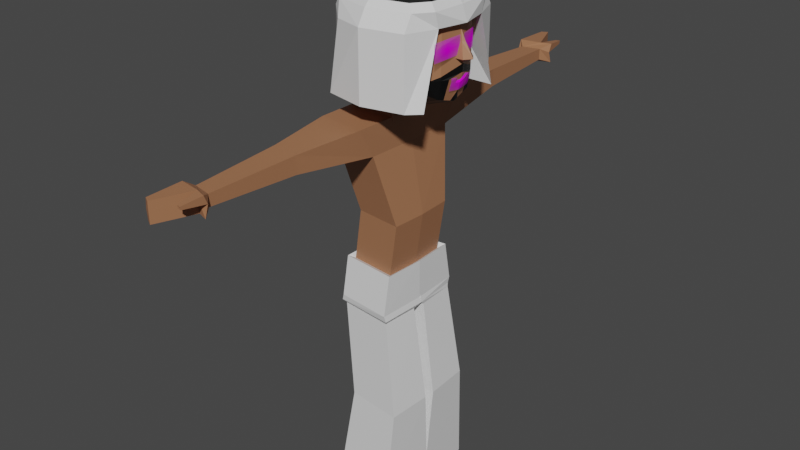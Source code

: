 # Source: man_final.blend  (saved by Blender 2.80.45; exported with 4.5.12 LTS)
import bpy
from mathutils import Matrix  # noqa: F401  (used for matrix-valued properties, if any)

bpy.ops.wm.read_factory_settings(use_empty=True)
scene = bpy.context.scene
scene.name = 'Scene'

# ---- collections
col_collection = bpy.data.collections.new('Collection'); scene.collection.children.link(col_collection)

# ---- images (referenced by path relative to the original .blend; pixels are not part of the script)
import os
ASSET_DIR = os.environ.get("B2B_ASSET_DIR", "")  # directory of the original .blend (textures are referenced by path, not embedded)
HERE = os.path.dirname(os.path.abspath(__file__))  # packed textures are extracted next to this script under _unpacked/

def load_image(name, relpath, width, height, colorspace="sRGB"):
    """Load a texture the original file referenced (path relative to the .blend, or extracted next to this script)."""
    p = next((c for c in (os.path.join(HERE, relpath), os.path.join(ASSET_DIR, relpath)) if relpath and os.path.exists(c)), "")
    if p:
        img = bpy.data.images.load(p, check_existing=True)
        img.name = name
    else:  # same state as the original file: an image datablock whose file is absent (Cycles renders it pink)
        img = bpy.data.images.new(name, width, height)
        img.source = "FILE"
        img.filepath = "//" + (relpath or name)
    img.colorspace_settings.name = colorspace
    return img
img_ojo_png = load_image('ojo.png', 'ojo.png', 1024, 1024, 'sRGB')
img_boca = load_image('boca', 'boca.png', 1024, 1024, 'sRGB')

# ---- materials (node trees are filled in below, after node groups)
mat_ojo = bpy.data.materials.new('ojo')
mat_ojo.surface_render_method = 'BLENDED'
mat_ojo.blend_method = 'BLEND'
mat_ojo.roughness = 0.25
mat_piel = bpy.data.materials.new('Piel')
mat_piel.alpha_threshold = 0.0
mat_piel.use_transparent_shadow = False
mat_piel.roughness = 0.5
mat_piel.line_color = (0.0, 0.0, 0.0, 1.0)
mat_negro = bpy.data.materials.new('Negro')
mat_negro.use_transparent_shadow = False
mat_negro.roughness = 0.25
mat_blanco = bpy.data.materials.new('Blanco')
mat_blanco.use_transparent_shadow = False
mat_blanco.roughness = 0.25
mat_boca = bpy.data.materials.new('boca')
mat_boca.surface_render_method = 'BLENDED'
mat_boca.blend_method = 'BLEND'
mat_boca.roughness = 0.25

# ---- material node trees
mat_ojo.use_nodes = True; mat_ojo.node_tree.nodes.clear()
_N = mat_ojo.node_tree.nodes; _L = mat_ojo.node_tree.links
n0 = _N.new('ShaderNodeOutputMaterial'); n0.name = 'Material Output'; n0.location = (300, 300)
n0.target = 'CYCLES'
n1 = _N.new('ShaderNodeTexImage'); n1.name = 'Image Texture'; n1.location = (-400, 60)
n1.image = img_ojo_png
n1.extension = 'CLIP'
n2 = _N.new('ShaderNodeBsdfDiffuse'); n2.name = 'Diffuse BSDF'; n2.location = (-200, 60)
n3 = _N.new('ShaderNodeBsdfTransparent'); n3.name = 'Transparent BSDF'; n3.location = (-200, 240)
n4 = _N.new('ShaderNodeMixShader'); n4.name = 'Mix Shader'; n4.location = (0, 300)
n5 = _N.new('ShaderNodeOutputMaterial'); n5.name = 'Material Output.001'; n5.location = (0, 0)
n5.target = 'EEVEE'
n6 = _N.new('ShaderNodeMixShader'); n6.name = 'Mix Shader.001'; n6.location = (0, 0)
n6.label = 'Disable Shadow'
n6.hide = True
n7 = _N.new('ShaderNodeLightPath'); n7.name = 'Light Path'; n7.location = (0, 0)
n7.hide = True
n8 = _N.new('ShaderNodeBsdfTransparent'); n8.name = 'Transparent BSDF.001'; n8.location = (0, 0)
n8.hide = True
_L.new(n1.outputs[0], n2.inputs[0])
_L.new(n1.outputs[1], n4.inputs[0])
_L.new(n3.outputs[0], n4.inputs[1])
_L.new(n2.outputs[0], n4.inputs[2])
_L.new(n4.outputs[0], n0.inputs[0])
_L.new(n4.outputs[0], n6.inputs[1])
_L.new(n6.outputs[0], n5.inputs[0])
_L.new(n7.outputs[1], n6.inputs[0])
_L.new(n8.outputs[0], n6.inputs[2])
n0.is_active_output = True
mat_piel.use_nodes = True; mat_piel.node_tree.nodes.clear()
_N = mat_piel.node_tree.nodes; _L = mat_piel.node_tree.links
n0 = _N.new('ShaderNodeOutputMaterial'); n0.name = 'Material Output'; n0.location = (300, 300)
n1 = _N.new('ShaderNodeBsdfPrincipled'); n1.name = 'Principled BSDF'; n1.location = (10, 300)
n1.distribution = 'GGX'
n1.subsurface_method = 'BURLEY'
n1.inputs[0].default_value = (0.3672, 0.1632, 0.08091, 1.0)
n1.inputs[3].default_value = 1.45
_L.new(n1.outputs[0], n0.inputs[0])
n0.is_active_output = True
mat_negro.use_nodes = True; mat_negro.node_tree.nodes.clear()
_N = mat_negro.node_tree.nodes; _L = mat_negro.node_tree.links
n0 = _N.new('ShaderNodeOutputMaterial'); n0.name = 'Material Output'; n0.location = (300, 300)
n1 = _N.new('ShaderNodeBsdfPrincipled'); n1.name = 'Principled BSDF'; n1.location = (10, 300)
n1.distribution = 'GGX'
n1.subsurface_method = 'BURLEY'
n1.inputs[0].default_value = (0.0, 0.0, 0.0, 1.0)
n1.inputs[3].default_value = 1.45
_L.new(n1.outputs[0], n0.inputs[0])
n0.is_active_output = True
mat_blanco.use_nodes = True; mat_blanco.node_tree.nodes.clear()
_N = mat_blanco.node_tree.nodes; _L = mat_blanco.node_tree.links
n0 = _N.new('ShaderNodeOutputMaterial'); n0.name = 'Material Output'; n0.location = (300, 300)
n1 = _N.new('ShaderNodeBsdfPrincipled'); n1.name = 'Principled BSDF'; n1.location = (10, 300)
n1.distribution = 'GGX'
n1.subsurface_method = 'BURLEY'
n1.inputs[3].default_value = 1.45
_L.new(n1.outputs[0], n0.inputs[0])
n0.is_active_output = True
mat_boca.use_nodes = True; mat_boca.node_tree.nodes.clear()
_N = mat_boca.node_tree.nodes; _L = mat_boca.node_tree.links
n0 = _N.new('ShaderNodeOutputMaterial'); n0.name = 'Material Output'; n0.location = (300, 300)
n0.target = 'CYCLES'
n1 = _N.new('ShaderNodeTexImage'); n1.name = 'Image Texture'; n1.location = (-400, 60)
n1.image = img_boca
n1.extension = 'CLIP'
n2 = _N.new('ShaderNodeBsdfDiffuse'); n2.name = 'Diffuse BSDF'; n2.location = (-200, 60)
n3 = _N.new('ShaderNodeBsdfTransparent'); n3.name = 'Transparent BSDF'; n3.location = (-200, 240)
n4 = _N.new('ShaderNodeMixShader'); n4.name = 'Mix Shader'; n4.location = (0, 300)
n5 = _N.new('ShaderNodeOutputMaterial'); n5.name = 'Material Output.001'; n5.location = (0, 0)
n5.target = 'EEVEE'
n6 = _N.new('ShaderNodeMixShader'); n6.name = 'Mix Shader.001'; n6.location = (0, 0)
n6.label = 'Disable Shadow'
n6.hide = True
n7 = _N.new('ShaderNodeLightPath'); n7.name = 'Light Path'; n7.location = (0, 0)
n7.hide = True
n8 = _N.new('ShaderNodeBsdfTransparent'); n8.name = 'Transparent BSDF.001'; n8.location = (0, 0)
n8.hide = True
_L.new(n1.outputs[0], n2.inputs[0])
_L.new(n1.outputs[1], n4.inputs[0])
_L.new(n3.outputs[0], n4.inputs[1])
_L.new(n2.outputs[0], n4.inputs[2])
_L.new(n4.outputs[0], n0.inputs[0])
_L.new(n4.outputs[0], n6.inputs[1])
_L.new(n6.outputs[0], n5.inputs[0])
_L.new(n7.outputs[1], n6.inputs[0])
_L.new(n8.outputs[0], n6.inputs[2])
n0.is_active_output = True

# ---- world
world_world = bpy.data.worlds.new('World'); scene.world = world_world
world_world.use_nodes = True; world_world.node_tree.nodes.clear()
_N = world_world.node_tree.nodes; _L = world_world.node_tree.links
n0 = _N.new('ShaderNodeOutputWorld'); n0.name = 'World Output'; n0.location = (300, 300)
n1 = _N.new('ShaderNodeBackground'); n1.name = 'Background'; n1.location = (10, 300)
n1.inputs[0].default_value = (0.05088, 0.05088, 0.05088, 1.0)
_L.new(n1.outputs[0], n0.inputs[0])
n0.is_active_output = True
world_world.color = (0.05088, 0.05088, 0.05088)
world_world.use_sun_shadow = False
world_world.sun_shadow_jitter_overblur = 0.0

# ---- meshes
me_man = bpy.data.meshes.new('man')
me_man.from_pydata([(-1.873, 8.327, 3.172), (-0.4395, 8.369, 3.8), (-1.873, 9.324, 3.171), (-0.3234, 9.326, 3.783), (-1.615, 8.327, 3.365), (-1.385, 8.327, 3.538), (-1.08, 8.327, 3.641), (-0.7194, 8.326, 3.762), (-0.7073, 9.327, 3.708), (-1.087, 9.327, 3.614), (-1.385, 9.327, 3.538), (-1.615, 9.325, 3.365), (-1.873, 9.127, 3.172), (-1.873, 8.927, 3.172), (-1.873, 8.727, 3.172), (-1.873, 8.527, 3.172), (-0.3743, 8.545, 3.797), (-0.3092, 8.721, 3.793), (-0.3762, 8.948, 3.8), (-0.3256, 9.127, 3.794), (-1.615, 8.527, 3.365), (-1.615, 8.727, 3.365), (-1.615, 8.927, 3.365), (-1.615, 9.125, 3.365), (-1.385, 8.527, 3.538), (-1.385, 8.727, 3.538), (-1.385, 8.927, 3.538), (-1.385, 9.127, 3.538), (-1.08, 8.527, 3.641), (-1.08, 8.727, 3.641), (-1.092, 8.914, 3.627), (-1.087, 9.127, 3.614), (-0.7173, 8.523, 3.746), (-0.7138, 8.722, 3.731), (-0.7102, 8.921, 3.716), (-0.7073, 9.127, 3.708), (1.049, 10.07, 3.476), (1.686, 10.16, 2.992), (1.686, 10.73, 2.991), (1.608, 6.523, 2.625), (1.917, 10.17, -2.01), (0.605, 4.479, 0.6341), (1.545, 10.4, -1.457), (1.397, 5.97, -2.195), (0.605, 4.479, -2.153), (1.049, 12.61, 0.6903), (0.837, 5.591, 0.5666), (1.917, 7.169, -2.019), (1.917, 8.369, -2.019), (1.917, 9.568, -2.018), (1.686, 9.135, 2.997), (1.686, 8.369, 2.997), (1.686, 7.169, 2.997), (1.049, 9.116, 3.476), (1.049, 8.369, 3.476), (1.049, 7.169, 3.476), (-0.1563, 8.346, -2.507), (1.049, 9.568, -2.308), (2.249, 11.5, 0.6917), (1.389, 5.97, 0.6196), (1.049, 8.369, -2.309), (1.049, 7.169, -2.309), (1.049, 6.145, 3.292), (1.049, 10.66, -1.615), (2.249, 7.169, 0.6894), (2.556, 8.369, 0.6917), (2.732, 9.568, 0.6917), (1.36, 4.479, -2.0), (1.049, 11.0, 3.346), (0.9551, 5.97, -2.337), (1.36, 4.479, 0.6754), (1.049, 10.18, -2.296), (2.627, 10.54, 0.6917), (1.547, 5.97, 1.883), (2.438, 10.35, 1.883), (0.9916, 5.591, 1.886), (1.049, 11.99, 1.883), (2.249, 11.13, 1.883), (2.249, 7.169, 1.883), (2.402, 8.369, 1.883), (2.49, 9.568, 1.883), (2.249, 10.77, 0.07073), (1.049, 11.4, -0.1113), (0.605, 4.479, -0.8131), (2.249, 7.169, -0.6279), (2.402, 8.369, -0.5959), (2.49, 9.568, -0.5793), (1.661, 5.97, -0.7756), (1.36, 4.479, -0.6937), (2.438, 10.35, -0.5883), (0.2879, 8.186, 3.73), (-0.003881, 8.971, 3.736), (-0.02178, 8.971, 3.888), (0.2654, 8.186, 4.187), (1.686, 7.439, 2.997), (2.448, 8.989, 1.883), (2.143, 8.369, 2.287), (1.553, 7.169, 3.097), (1.049, 7.369, 3.476), (0.6451, 7.169, 3.681), (0.6109, 6.017, 3.327), (0.133, 5.878, 3.366), (-1.349, 10.07, 3.476), (-1.985, 10.16, 2.992), (-1.985, 10.73, 2.991), (-1.908, 6.523, 2.625), (-2.216, 10.17, -2.01), (-0.9049, 4.479, 0.6341), (-1.845, 10.4, -1.457), (-1.697, 5.97, -2.195), (-0.1499, 5.97, -2.526), (-0.1499, 11.16, 3.58), (-0.1499, 10.92, -1.739), (-0.1499, 5.795, 3.389), (-0.9049, 4.479, -2.153), (-1.349, 12.61, 0.6903), (-1.137, 5.591, 0.5666), (-2.216, 7.169, -2.019), (-2.216, 8.369, -2.019), (-2.216, 9.568, -2.018), (-1.985, 9.135, 2.997), (-1.985, 8.369, 2.997), (-1.985, 7.169, 2.997), (-1.349, 9.116, 3.476), (-1.349, 8.369, 3.476), (-1.349, 7.169, 3.476), (-0.1499, 8.971, 4.017), (-0.1499, 8.186, 4.495), (-0.1499, 7.169, 3.825), (-0.1499, 9.616, -2.526), (-0.1435, 8.346, -2.507), (-0.1499, 7.169, -2.526), (-1.349, 9.568, -2.308), (-2.548, 11.5, 0.6917), (-1.689, 5.97, 0.6196), (-1.349, 8.369, -2.309), (-0.1499, 5.242, 0.5361), (-0.1499, 12.91, 0.6899), (-1.349, 7.169, -2.309), (-1.349, 6.145, 3.292), (-1.349, 10.66, -1.615), (-2.548, 7.169, 0.6894), (-2.856, 8.369, 0.6917), (-3.032, 9.568, 0.6917), (-0.1499, 4.479, -2.214), (-1.66, 4.479, -2.0), (-1.349, 11.0, 3.346), (-1.255, 5.97, -2.337), (-0.1499, 4.479, 0.6142), (-1.66, 4.479, 0.6754), (-0.1499, 9.571, 3.727), (-0.1499, 10.5, -2.526), (-1.349, 10.18, -2.296), (-2.927, 10.54, 0.6917), (-1.846, 5.97, 1.883), (-2.738, 10.35, 1.883), (-0.1499, 12.34, 1.883), (-1.291, 5.591, 1.886), (-1.349, 11.99, 1.883), (-2.548, 11.13, 1.883), (-0.1499, 5.242, 1.89), (-2.548, 7.169, 1.883), (-2.702, 8.369, 1.883), (-2.79, 9.568, 1.883), (-2.548, 10.77, 0.07073), (-1.349, 11.4, -0.1113), (-0.9049, 4.479, -0.8131), (-2.548, 7.169, -0.6279), (-2.702, 8.369, -0.5959), (-2.79, 9.568, -0.5793), (-1.96, 5.97, -0.7756), (-0.1499, 11.98, -0.1378), (-0.1499, 4.479, -0.8614), (-1.66, 4.479, -0.6937), (-2.738, 10.35, -0.5883), (-0.1499, 7.91, 3.876), (-0.5877, 8.186, 3.73), (-0.296, 8.971, 3.736), (-0.2781, 8.971, 3.888), (-0.5653, 8.186, 4.187), (-1.985, 7.439, 2.997), (-2.748, 8.989, 1.883), (-2.443, 8.369, 2.287), (-1.853, 7.169, 3.097), (-0.1499, 7.843, 3.876), (-1.349, 7.369, 3.476), (-0.1499, 7.406, 3.876), (-0.9449, 7.169, 3.681), (-0.9107, 6.017, 3.327), (-0.1499, 6.429, 3.613), (-0.4328, 5.878, 3.366), (3.333, 9.957, -1.102), (2.004, 12.28, -0.5933), (3.333, 9.957, 3.055), (1.915, 12.25, 2.281), (2.284, 11.69, -1.147), (2.284, 11.69, 2.763), (1.632, 9.957, -2.802), (1.13, 12.28, 2.795), (1.13, 12.28, -1.267), (1.642, 9.957, 3.739), (1.231, 11.69, -1.709), (1.231, 11.69, 3.079), (3.855, 9.957, 0.6562), (2.577, 12.28, 0.6562), (2.742, 11.69, 0.6574), (1.13, 13.16, 0.6562), (2.685, 9.957, 0.6562), (1.632, 5.991, -2.802), (3.333, 5.991, -1.742), (3.855, 5.991, 0.6562), (3.333, 5.991, 3.055), (2.685, 5.991, 3.739), (2.685, 5.991, 0.6562), (2.831, 10.82, 3.055), (2.831, 10.82, -1.442), (1.908, 10.82, 3.739), (1.381, 10.82, -2.612), (3.353, 10.82, 0.6562), (2.555, 11.2, -1.102), (2.555, 11.2, 2.69), (1.671, 11.2, 3.331), (1.42, 11.2, -1.896), (2.997, 11.2, 0.6588), (-3.472, 9.957, -1.102), (-2.142, 12.28, -0.5933), (-3.472, 9.957, 3.055), (-2.053, 12.25, 2.281), (-0.06904, 9.957, -3.324), (-0.06904, 12.28, -1.742), (-0.06904, 9.957, 4.14), (-0.06904, 12.28, 3.055), (-2.422, 11.69, -1.147), (-2.422, 11.69, 2.763), (-0.06904, 11.69, 3.174), (-0.06904, 11.69, -2.039), (-1.77, 9.957, -2.802), (-1.268, 12.28, 2.795), (-1.268, 12.28, -1.267), (-1.781, 9.957, 3.739), (-1.369, 11.69, -1.709), (-1.369, 11.69, 3.079), (-3.993, 9.957, 0.6562), (-2.715, 12.28, 0.6562), (-0.06904, 13.52, 0.6562), (-0.06904, 9.957, 0.6562), (-2.88, 11.69, 0.6574), (-1.268, 13.16, 0.6562), (-2.823, 9.957, 0.6562), (-1.77, 5.991, -2.802), (-3.472, 5.991, -1.742), (-3.993, 5.991, 0.6562), (-3.472, 5.991, 3.055), (-0.06904, 5.991, 0.6562), (-0.06904, 5.991, -3.324), (-2.823, 5.991, 3.739), (-2.823, 5.991, 0.6562), (-2.97, 10.82, 3.055), (-0.06904, 10.82, 3.829), (-0.06904, 10.82, -2.873), (-2.97, 10.82, -1.442), (-2.046, 10.82, 3.739), (-1.519, 10.82, -2.612), (-3.491, 10.82, 0.6562), (-2.693, 11.2, -1.102), (-2.693, 11.2, 2.69), (-0.06904, 11.2, 3.542), (-0.06904, 11.2, -2.508), (-1.809, 11.2, 3.331), (-1.558, 11.2, -1.896), (-3.135, 11.2, 0.6588), (2.011, 8.325, 3.794), (-0.003666, 8.325, 3.794), (2.011, 9.325, 3.794), (-0.003666, 9.325, 3.794), (1.608, 8.325, 3.794), (1.205, 8.325, 3.794), (0.8023, 8.325, 3.794), (0.3993, 8.325, 3.794), (0.3993, 9.325, 3.794), (0.8023, 9.325, 3.794), (1.205, 9.325, 3.794), (1.608, 9.325, 3.794), (2.011, 9.125, 3.794), (2.011, 8.925, 3.794), (2.011, 8.725, 3.794), (2.011, 8.525, 3.794), (-0.003666, 8.525, 3.794), (-0.003666, 8.725, 3.794), (-0.003666, 8.925, 3.794), (-0.003666, 9.125, 3.794), (1.608, 8.525, 3.794), (1.608, 8.725, 3.794), (1.608, 8.925, 3.794), (1.608, 9.125, 3.794), (1.205, 8.525, 3.794), (1.205, 8.725, 3.794), (1.205, 8.925, 3.794), (1.205, 9.125, 3.794), (0.8023, 8.525, 3.794), (0.8023, 8.725, 3.794), (0.8023, 8.925, 3.794), (0.8023, 9.125, 3.794), (0.3993, 8.525, 3.794), (0.3993, 8.725, 3.794), (0.3993, 8.925, 3.794), (0.3993, 9.125, 3.794), (0.5588, 6.516, 3.595), (-0.9452, 6.521, 3.581), (0.5931, 7.249, 3.774), (-0.9755, 7.229, 3.75), (0.2539, 6.501, 3.645), (-0.06005, 6.481, 3.704), (-0.3384, 6.491, 3.678), (-0.6442, 6.506, 3.628), (-0.6826, 7.228, 3.841), (-0.344, 7.256, 3.709), (-0.04742, 7.253, 3.725), (0.2912, 7.224, 3.857), (0.59, 7.087, 3.768), (0.5822, 6.945, 3.725), (0.5744, 6.802, 3.681), (0.5666, 6.659, 3.638), (-0.9513, 6.664, 3.624), (-0.9581, 6.806, 3.667), (-0.9664, 6.949, 3.71), (-0.9777, 7.092, 3.752), (0.2608, 6.643, 3.688), (0.2686, 6.786, 3.732), (0.2764, 6.929, 3.775), (0.2842, 7.072, 3.818), (-0.04802, 6.626, 3.742), (-0.03743, 6.771, 3.781), (-0.02984, 6.913, 3.825), (-0.05411, 7.112, 3.688), (-0.3463, 6.633, 3.722), (-0.3542, 6.776, 3.766), (-0.362, 6.918, 3.809), (-0.3699, 7.06, 3.853), (-0.6521, 6.649, 3.672), (-0.66, 6.791, 3.716), (-0.6678, 6.934, 3.759), (-0.6757, 7.076, 3.803), (1.588, -1.138, -1.402), (3.504, 4.684, -2.179), (-0.1665, 2.95, -2.179), (-0.1665, 2.95, 0.6956), (1.909, -1.138, 1.367), (3.825, 4.684, 0.5898), (2.801, 2.95, 0.5898), (2.48, 2.95, -2.179), (-0.1665, -1.138, -1.402), (-0.1665, -1.138, 1.473), (7.473, 3.566, -1.522), (7.516, 4.582, -1.522), (7.787, 3.566, 0.1339), (7.83, 4.582, 0.1339), (12.76, 3.744, -1.236), (12.76, 4.404, -1.236), (13.0, 3.744, -0.1516), (13.0, 4.404, -0.1516), (-0.1665, -4.231, -1.862), (1.561, -4.231, -1.862), (1.881, -4.231, 0.9075), (-0.1665, -4.231, 1.013), (0.2124, -6.93, -2.078), (2.14, -6.93, -2.078), (2.51, -6.93, 1.116), (0.2339, -6.93, 1.238), (0.177, -12.62, -1.36), (2.467, -12.62, -1.36), (2.851, -12.62, 1.954), (0.177, -12.62, 2.081), (-0.3066, -18.98, -2.214), (2.98, -18.98, -2.214), (3.439, -18.98, 1.746), (-0.3066, -18.98, 1.898), (2.665, -6.714, 1.249), (-0.2436, -6.714, 1.369), (-0.2436, -6.714, -2.241), (2.303, -6.714, -2.241), (2.801, 2.95, 0.5898), (2.48, 2.95, -2.179), (-1.921, -1.138, -1.402), (-3.837, 4.684, -2.179), (13.59, 4.651, 0.2558), (12.97, 4.133, -1.643), (-2.242, -1.138, 1.367), (-4.158, 4.684, 0.5898), (-3.134, 2.95, 0.5898), (-2.813, 2.95, -2.179), (13.59, 3.497, 0.2558), (-0.1665, 4.684, -2.179), (13.39, 4.167, 0.2558), (-0.1665, 4.684, 0.6956), (-7.806, 3.566, -1.522), (-7.849, 4.582, -1.522), (-8.12, 3.566, 0.1339), (-8.163, 4.582, 0.1339), (-13.11, 3.744, -1.239), (-13.11, 4.403, -1.239), (-13.36, 3.744, -0.1544), (-13.36, 4.403, -0.1544), (13.17, 4.651, -1.643), (-1.893, -4.231, -1.862), (-2.214, -4.231, 0.9075), (13.37, 4.149, -0.3809), (-0.4977, -6.93, -2.151), (-2.512, -6.93, -2.151), (-2.899, -6.93, 1.186), (-0.5202, -6.93, 1.313), (-0.476, -12.62, -1.406), (-2.829, -12.62, -1.406), (-3.223, -12.62, 1.998), (-0.476, -12.62, 2.128), (-0.04707, -18.98, -2.191), (-3.295, -18.98, -2.191), (-3.748, -18.98, 1.724), (-0.04707, -18.98, 1.873), (-2.952, -6.714, 1.156), (13.37, 3.497, -0.3853), (13.17, 3.497, -1.643), (-2.611, -6.714, -2.145), (-3.134, 2.95, 0.5898), (-2.813, 2.95, -2.179), (13.37, 4.651, -0.3775), (14.8, 4.501, 0.06251), (14.72, 4.312, 0.06251), (14.71, 4.305, -0.1866), (14.71, 4.501, -0.1853), (15.25, 3.46, -1.614), (15.29, 4.097, -1.614), (15.45, 4.113, -1.258), (15.45, 4.615, -1.257), (15.25, 4.615, -1.614), (15.44, 3.46, -1.259), (-0.1665, -4.042, -2.135), (2.28, -4.042, 1.174), (1.897, -4.042, -2.135), (-14.01, 4.65, 0.2502), (-13.34, 4.132, -1.649), (-14.01, 3.496, 0.2502), (-13.79, 4.166, 0.2502), (-13.56, 4.65, -1.649), (-13.78, 4.148, -0.3865), (-13.77, 3.496, -0.3909), (-13.56, 3.496, -1.649), (-13.78, 4.65, -0.3831), (-15.28, 4.5, 0.05696), (-15.2, 4.31, 0.05696), (-15.19, 4.304, -0.1922), (-15.19, 4.5, -0.1909), (-15.76, 3.459, -1.619), (-15.8, 4.096, -1.619), (-15.97, 4.112, -1.263), (-15.97, 4.614, -1.262), (-15.76, 4.614, -1.619), (-15.97, 3.459, -1.265), (-0.1665, -4.042, 1.3), (-0.1665, -6.357, 1.3), (2.337, -6.357, -2.135), (2.72, -6.357, 1.174), (-0.1665, -6.357, -2.135), (-2.23, -4.042, -2.135), (-2.613, -4.042, 1.174), (-2.67, -6.357, -2.135), (-3.053, -6.357, 1.174)], [(229, 201), (195, 199), (192, 205), (196, 204), (194, 202), (234, 198), (229, 240), (232, 238), (225, 246), (233, 243), (227, 241), (234, 237), (381, 382), (423, 424)], [(35, 19, 3, 8), (12, 23, 11, 2), (23, 27, 10, 11), (27, 31, 9, 10), (31, 35, 8, 9), (6, 7, 32, 28), (28, 32, 33, 29), (29, 33, 34, 30), (30, 34, 35, 31), (5, 6, 28, 24), (24, 28, 29, 25), (25, 29, 30, 26), (26, 30, 31, 27), (4, 5, 24, 20), (20, 24, 25, 21), (21, 25, 26, 22), (22, 26, 27, 23), (0, 4, 20, 15), (15, 20, 21, 14), (14, 21, 22, 13), (13, 22, 23, 12), (7, 1, 16, 32), (32, 16, 17, 33), (33, 17, 18, 34), (34, 18, 19, 35), (82, 63, 42, 81), (89, 81, 42, 40), (75, 62, 39, 73), (36, 68, 38, 37), (86, 89, 40, 49), (71, 63, 112, 151), (53, 36, 37, 50), (69, 61, 131, 110), (61, 60, 56, 131), (60, 57, 129, 56), (57, 71, 151, 129), (126, 150, 92), (49, 40, 71, 57), (80, 74, 72, 66), (171, 112, 63, 82), (160, 113, 101, 100, 62, 75), (62, 97, 52, 39), (55, 98, 97), (54, 53, 50, 51), (150, 111, 68, 36), (40, 42, 63, 71), (43, 47, 61, 69), (87, 84, 47, 43), (84, 85, 48, 47), (85, 86, 49, 48), (79, 95, 66, 65), (78, 79, 65, 64), (73, 78, 64, 59), (47, 48, 60, 61), (48, 49, 57, 60), (113, 189, 101), (128, 186, 99), (87, 43, 67, 88), (127, 126, 92, 93), (156, 137, 45, 76), (74, 77, 58, 72), (76, 45, 58, 77), (172, 148, 41, 83), (83, 41, 70, 88), (136, 46, 41, 148), (43, 69, 44, 67), (46, 59, 70, 41), (69, 110, 144, 44), (68, 76, 77, 38), (37, 38, 77, 74), (111, 156, 76, 68), (39, 52, 78, 73), (52, 94, 96, 79, 78), (51, 50, 80, 95, 96), (136, 160, 75, 46), (50, 37, 74, 80), (46, 75, 73, 59), (44, 83, 88, 67), (144, 172, 83, 44), (59, 87, 88, 70), (65, 66, 86, 85), (64, 65, 85, 84), (59, 64, 84, 87), (137, 171, 82, 45), (66, 72, 89, 86), (72, 58, 81, 89), (45, 82, 81, 58), (90, 175, 93), (91, 150, 36, 53), (90, 91, 53, 54), (92, 150, 91), (93, 175, 127), (93, 92, 91, 90), (96, 95, 79), (66, 95, 80), (97, 62, 55), (96, 94, 51), (97, 94, 52), (98, 184, 175, 90, 54), (97, 98, 54, 51, 94), (99, 186, 184, 98, 55), (100, 99, 55, 62), (189, 128, 99, 100, 101), (165, 164, 108, 140), (174, 106, 108, 164), (157, 154, 105, 139), (102, 103, 104, 146), (169, 119, 106, 174), (152, 151, 112, 140), (123, 120, 103, 102), (147, 110, 131, 138), (138, 131, 130, 135), (135, 130, 129, 132), (132, 129, 151, 152), (126, 178, 150), (119, 132, 152, 106), (163, 143, 153, 155), (171, 165, 140, 112), (160, 157, 139, 188, 190, 113), (139, 105, 122, 183), (125, 183, 185), (124, 121, 120, 123), (150, 102, 146, 111), (106, 152, 140, 108), (109, 147, 138, 117), (170, 109, 117, 167), (167, 117, 118, 168), (168, 118, 119, 169), (162, 142, 143, 181), (161, 141, 142, 162), (154, 134, 141, 161), (117, 138, 135, 118), (118, 135, 132, 119), (113, 190, 189), (128, 187, 186), (170, 173, 145, 109), (127, 179, 178, 126), (156, 158, 115, 137), (155, 153, 133, 159), (158, 159, 133, 115), (172, 166, 107, 148), (166, 173, 149, 107), (136, 148, 107, 116), (109, 145, 114, 147), (116, 107, 149, 134), (147, 114, 144, 110), (146, 104, 159, 158), (103, 155, 159, 104), (111, 146, 158, 156), (105, 154, 161, 122), (122, 161, 162, 182, 180), (121, 182, 181, 163, 120), (136, 116, 157, 160), (120, 163, 155, 103), (116, 134, 154, 157), (114, 145, 173, 166), (144, 114, 166, 172), (134, 149, 173, 170), (142, 168, 169, 143), (141, 167, 168, 142), (134, 170, 167, 141), (137, 115, 165, 171), (143, 169, 174, 153), (153, 174, 164, 133), (115, 133, 164, 165), (176, 179, 175), (177, 123, 102, 150), (176, 124, 123, 177), (178, 177, 150), (179, 127, 175), (179, 176, 177, 178), (182, 162, 181), (143, 163, 181), (183, 125, 139), (182, 121, 180), (183, 122, 180), (185, 124, 176, 175, 184), (183, 180, 121, 124, 185), (187, 125, 185, 184, 186), (188, 139, 125, 187), (189, 190, 188, 187, 128), (202, 198, 194, 196), (205, 204, 192, 195), (203, 191, 209, 210), (206, 199, 192, 204), (201, 199, 229, 235), (222, 201, 235, 267), (223, 205, 195, 219), (221, 202, 196, 220), (266, 234, 202, 221), (219, 195, 201, 222), (195, 192, 199, 201), (244, 229, 199, 206), (245, 230, 200, 207), (234, 231, 198, 202), (191, 197, 208, 209), (231, 244, 206, 198), (220, 196, 205, 223), (198, 206, 204, 194), (200, 193, 211, 212), (196, 194, 204, 205), (213, 212, 211, 210), (254, 253, 213, 208), (208, 213, 210, 209), (245, 207, 213, 253), (197, 228, 254, 208), (207, 200, 212, 213), (193, 203, 210, 211), (193, 214, 218, 203), (191, 215, 217, 197), (230, 258, 216, 200), (200, 216, 214, 193), (203, 218, 215, 191), (197, 217, 259, 228), (214, 220, 223, 218), (215, 219, 222, 217), (258, 266, 221, 216), (216, 221, 220, 214), (218, 223, 219, 215), (217, 222, 267, 259), (241, 233, 227, 237), (246, 232, 225, 243), (242, 251, 250, 224), (247, 243, 225, 238), (240, 235, 229, 238), (269, 267, 235, 240), (270, 264, 232, 246), (268, 265, 233, 241), (266, 268, 241, 234), (264, 269, 240, 232), (232, 240, 238, 225), (244, 247, 238, 229), (245, 248, 239, 230), (234, 241, 237, 231), (224, 250, 249, 236), (231, 237, 247, 244), (265, 270, 246, 233), (237, 227, 243, 247), (239, 255, 252, 226), (233, 246, 243, 227), (256, 251, 252, 255), (254, 249, 256, 253), (249, 250, 251, 256), (228, 254, 253, 245), (245, 253, 256, 248), (236, 249, 254, 228), (248, 256, 255, 239), (226, 252, 251, 242), (226, 242, 263, 257), (224, 236, 262, 260), (230, 239, 261, 258), (239, 226, 257, 261), (242, 224, 260, 263), (236, 228, 259, 262), (257, 263, 270, 265), (260, 262, 269, 264), (258, 261, 268, 266), (261, 257, 265, 268), (263, 260, 264, 270), (262, 259, 267, 269), (306, 290, 274, 279), (283, 294, 282, 273), (294, 298, 281, 282), (298, 302, 280, 281), (302, 306, 279, 280), (277, 278, 303, 299), (299, 303, 304, 300), (300, 304, 305, 301), (301, 305, 306, 302), (276, 277, 299, 295), (295, 299, 300, 296), (296, 300, 301, 297), (297, 301, 302, 298), (275, 276, 295, 291), (291, 295, 296, 292), (292, 296, 297, 293), (293, 297, 298, 294), (271, 275, 291, 286), (286, 291, 292, 285), (285, 292, 293, 284), (284, 293, 294, 283), (278, 272, 287, 303), (303, 287, 288, 304), (304, 288, 289, 305), (305, 289, 290, 306), (342, 326, 310, 315), (319, 330, 318, 309), (330, 334, 317, 318), (334, 338, 316, 317), (338, 342, 315, 316), (313, 314, 339, 335), (335, 339, 340, 336), (336, 340, 341, 337), (337, 341, 342, 338), (312, 313, 335, 331), (331, 335, 336, 332), (332, 336, 337, 333), (333, 337, 338, 334), (311, 312, 331, 327), (327, 331, 332, 328), (328, 332, 333, 329), (329, 333, 334, 330), (307, 311, 327, 322), (322, 327, 328, 321), (321, 328, 329, 320), (320, 329, 330, 319), (314, 308, 323, 339), (339, 323, 324, 340), (340, 324, 325, 341), (341, 325, 326, 342), (346, 394, 348, 349), (349, 348, 356, 355), (352, 347, 363, 364), (394, 392, 344, 348), (352, 346, 349, 347), (347, 349, 350, 343), (343, 350, 345, 351), (350, 344, 392, 345), (355, 356, 360, 359), (350, 349, 355, 353), (344, 350, 353, 354), (348, 344, 354, 356), (360, 358, 403, 425, 385), (353, 355, 359, 357), (356, 354, 358, 360), (354, 353, 357, 358), (378, 377, 367, 368), (343, 351, 361, 362), (347, 343, 362, 363), (351, 352, 364, 361), (365, 368, 372, 369), (380, 379, 365, 366), (379, 378, 368, 365), (377, 380, 366, 367), (372, 371, 375, 376), (367, 366, 370, 371), (368, 367, 371, 372), (366, 365, 369, 370), (373, 376, 375, 374), (370, 369, 373, 374), (369, 372, 376, 373), (371, 370, 374, 375), (380, 377, 461, 460), (361, 364, 378, 379), (405, 364, 458, 464), (377, 378, 459, 461), (346, 389, 388, 394), (389, 397, 398, 388), (352, 364, 405, 387), (394, 388, 384, 392), (352, 387, 389, 346), (387, 383, 390, 389), (383, 351, 345, 390), (390, 345, 392, 384), (397, 401, 402, 398), (390, 395, 397, 389), (384, 396, 395, 390), (388, 398, 396, 384), (401, 399, 400, 402), (395, 399, 401, 397), (398, 402, 400, 396), (396, 400, 399, 395), (378, 410, 409, 419), (383, 404, 361, 351), (387, 405, 404, 383), (358, 357, 421, 386, 403), (407, 411, 414, 410), (422, 408, 407, 379), (379, 407, 410, 378), (419, 409, 408, 422), (414, 418, 417, 413), (409, 413, 412, 408), (410, 414, 413, 409), (408, 412, 411, 407), (415, 416, 417, 418), (412, 416, 415, 411), (411, 415, 418, 414), (413, 417, 416, 412), (404, 405, 464, 463), (391, 393, 406, 420), (363, 362, 438, 437), (379, 380, 460, 462), (359, 360, 385, 393, 391), (357, 359, 391, 420, 421), (429, 428, 427, 426), (421, 420, 435, 430), (406, 393, 427, 428), (406, 425, 433, 432), (385, 425, 429, 426), (425, 406, 428, 429), (393, 385, 426, 427), (431, 432, 433, 434), (435, 432, 431, 430), (386, 421, 430, 431), (425, 403, 434, 433), (420, 406, 432, 435), (403, 386, 431, 434), (402, 400, 443, 447, 439), (400, 399, 446, 440, 443), (441, 442, 444, 445), (401, 402, 439, 442, 441), (399, 401, 441, 445, 446), (451, 450, 449, 448), (446, 445, 457, 452), (444, 442, 449, 450), (444, 447, 455, 454), (439, 447, 451, 448), (447, 444, 450, 451), (442, 439, 448, 449), (453, 454, 455, 456), (457, 454, 453, 452), (440, 446, 452, 453), (447, 443, 456, 455), (445, 444, 454, 457), (443, 440, 453, 456), (437, 438, 460, 461), (438, 436, 462, 460), (458, 437, 461, 459), (464, 466, 465, 463), (463, 465, 462, 436), (458, 459, 466, 464), (364, 363, 437, 458), (419, 422, 465, 466), (361, 404, 463, 436), (378, 419, 466, 459), (362, 361, 436, 438), (422, 379, 462, 465)])
me_man.polygons.foreach_set('material_index', [0, 0, 0, 0, 0, 0, 0, 0, 0, 0, 0, 0, 0, 0, 0, 0, 0, 0, 0, 0, 0, 0, 0, 0, 0, 1, 1, 2, 1, 1, 1, 1, 1, 1, 1, 1, 1, 1, 1, 1, 2, 2, 2, 1, 1, 1, 1, 1, 1, 1, 2, 2, 2, 1, 1, 2, 1, 1, 1, 1, 1, 1, 1, 1, 1, 1, 1, 1, 1, 1, 1, 2, 2, 1, 2, 1, 2, 1, 1, 1, 1, 1, 1, 1, 1, 1, 1, 1, 1, 1, 1, 1, 1, 2, 1, 2, 1, 2, 1, 1, 2, 2, 1, 1, 1, 2, 1, 1, 1, 1, 1, 1, 1, 1, 1, 1, 1, 1, 2, 2, 2, 1, 1, 1, 1, 1, 1, 1, 2, 2, 2, 1, 1, 2, 1, 1, 1, 1, 1, 1, 1, 1, 1, 1, 1, 1, 1, 1, 1, 2, 2, 1, 2, 1, 2, 1, 1, 1, 1, 1, 1, 1, 1, 1, 1, 1, 1, 1, 1, 1, 1, 2, 1, 2, 1, 2, 1, 1, 2, 2, 1, 3, 3, 3, 3, 3, 2, 2, 2, 2, 2, 3, 3, 3, 3, 3, 3, 2, 3, 3, 3, 3, 3, 3, 3, 3, 3, 3, 3, 3, 3, 3, 3, 3, 3, 3, 3, 3, 3, 3, 3, 3, 3, 3, 3, 2, 2, 2, 2, 2, 3, 3, 3, 3, 3, 3, 2, 3, 3, 3, 3, 3, 3, 3, 3, 3, 3, 3, 3, 3, 3, 3, 3, 3, 3, 3, 3, 3, 3, 3, 0, 0, 0, 0, 0, 0, 0, 0, 0, 0, 0, 0, 0, 0, 0, 0, 0, 0, 0, 0, 0, 0, 0, 0, 0, 4, 4, 4, 4, 4, 4, 4, 4, 4, 4, 4, 4, 4, 4, 4, 4, 4, 4, 4, 4, 4, 4, 4, 4, 4, 1, 1, 1, 1, 1, 1, 1, 1, 1, 1, 1, 1, 1, 1, 1, 1, 3, 1, 1, 3, 3, 3, 3, 3, 3, 3, 3, 3, 3, 3, 3, 3, 3, 3, 3, 3, 1, 1, 1, 1, 1, 1, 1, 1, 1, 1, 1, 1, 1, 1, 1, 1, 3, 1, 1, 1, 3, 3, 3, 3, 3, 3, 3, 3, 3, 3, 3, 3, 3, 1, 3, 3, 1, 1, 1, 1, 1, 1, 1, 1, 1, 1, 1, 1, 1, 1, 1, 1, 1, 1, 1, 1, 1, 1, 1, 1, 1, 1, 1, 1, 1, 1, 1, 1, 1, 3, 3, 3, 3, 3, 3, 3, 3, 3, 3, 3, 3])
_uv = me_man.uv_layers.new(name='UVMap')
_uv.uv.foreach_set('vector', [0.8, 0.8, 1.0, 0.8, 1.0, 1.0, 0.8, 1.0, 0.0, 0.8, 0.2, 0.8, 0.2, 1.0, 0.0, 1.0, 0.2, 0.8, 0.4, 0.8, 0.4, 1.0, 0.2, 1.0, 0.4, 0.8, 0.6, 0.8, 0.6, 1.0, 0.4, 1.0, 0.6, 0.8, 0.8, 0.8, 0.8, 1.0, 0.6, 1.0, 0.6, 0.0, 0.8, 0.0, 0.8, 0.2, 0.6, 0.2, 0.6, 0.2, 0.8, 0.2, 0.8, 0.4, 0.6, 0.4, 0.6, 0.4, 0.8, 0.4, 0.8, 0.6, 0.6, 0.6, 0.6, 0.6, 0.8, 0.6, 0.8, 0.8, 0.6, 0.8, 0.4, 0.0, 0.6, 0.0, 0.6, 0.2, 0.4, 0.2, 0.4, 0.2, 0.6, 0.2, 0.6, 0.4, 0.4, 0.4, 0.4, 0.4, 0.6, 0.4, 0.6, 0.6, 0.4, 0.6, 0.4, 0.6, 0.6, 0.6, 0.6, 0.8, 0.4, 0.8, 0.2, 0.0, 0.4, 0.0, 0.4, 0.2, 0.2, 0.2, 0.2, 0.2, 0.4, 0.2, 0.4, 0.4, 0.2, 0.4, 0.2, 0.4, 0.4, 0.4, 0.4, 0.6, 0.2, 0.6, 0.2, 0.6, 0.4, 0.6, 0.4, 0.8, 0.2, 0.8, 0.0, 0.0, 0.2, 0.0, 0.2, 0.2, 0.0, 0.2, 0.0, 0.2, 0.2, 0.2, 0.2, 0.4, 0.0, 0.4, 0.0, 0.4, 0.2, 0.4, 0.2, 0.6, 0.0, 0.6, 0.0, 0.6, 0.2, 0.6, 0.2, 0.8, 0.0, 0.8, 0.8, 0.0, 1.0, 0.0, 1.0, 0.2, 0.8, 0.2, 0.8, 0.2, 1.0, 0.2, 1.0, 0.4, 0.8, 0.4, 0.8, 0.4, 1.0, 0.4, 1.0, 0.6, 0.8, 0.6, 0.8, 0.6, 1.0, 0.6, 1.0, 0.8, 0.8, 0.8, 0.5621, 0.1875, 0.625, 0.1875, 0.625, 0.25, 0.5621, 0.25, 0.5938, 0.4371, 0.625, 0.4371, 0.625, 0.5, 0.5938, 0.5, 0.5629, 0.9375, 0.625, 0.9375, 0.625, 1.0, 0.5629, 1.0, 0.3438, 0.6875, 0.375, 0.6875, 0.375, 0.75, 0.3438, 0.75, 0.5625, 0.4371, 0.5938, 0.4371, 0.5938, 0.5, 0.5625, 0.5, 0.5938, 0.5625, 0.625, 0.5625, 0.625, 0.625, 0.5938, 0.625, 0.3125, 0.6875, 0.3438, 0.6875, 0.3438, 0.75, 0.3125, 0.75, 0.375, 0.5625, 0.4375, 0.5625, 0.4375, 0.625, 0.375, 0.625, 0.4375, 0.5625, 0.5, 0.5625, 0.5, 0.625, 0.4375, 0.625, 0.5, 0.5625, 0.5625, 0.5625, 0.5625, 0.625, 0.5, 0.625, 0.5625, 0.5625, 0.5938, 0.5625, 0.5938, 0.625, 0.5625, 0.625, 0.3125, 0.625, 0.3438, 0.625, 0.3125, 0.6293, 0.5625, 0.5, 0.5938, 0.5, 0.5938, 0.5625, 0.5625, 0.5625, 0.5625, 0.3121, 0.5938, 0.3121, 0.5938, 0.3742, 0.5625, 0.3742, 0.5621, 0.125, 0.625, 0.125, 0.625, 0.1875, 0.5621, 0.1875, 0.5629, 0.875, 0.625, 0.875, 0.625, 0.8897, 0.625, 0.9147, 0.625, 0.9375, 0.5629, 0.9375, 0.125, 0.6875, 0.1875, 0.737, 0.1875, 0.75, 0.125, 0.75, 0.1875, 0.6875, 0.1979, 0.6875, 0.1875, 0.737, 0.25, 0.6875, 0.3125, 0.6875, 0.3125, 0.75, 0.25, 0.75, 0.3438, 0.625, 0.375, 0.625, 0.375, 0.6875, 0.3438, 0.6875, 0.5938, 0.5, 0.625, 0.5, 0.625, 0.5625, 0.5938, 0.5625, 0.375, 0.5, 0.4375, 0.5, 0.4375, 0.5625, 0.375, 0.5625, 0.375, 0.4371, 0.4375, 0.4371, 0.4375, 0.5, 0.375, 0.5, 0.4375, 0.4371, 0.5, 0.4371, 0.5, 0.5, 0.4375, 0.5, 0.5, 0.4371, 0.5625, 0.4371, 0.5625, 0.5, 0.5, 0.5, 0.5, 0.3121, 0.5323, 0.3121, 0.5625, 0.3742, 0.5, 0.3742, 0.4375, 0.3121, 0.5, 0.3121, 0.5, 0.3742, 0.4375, 0.3742, 0.375, 0.3121, 0.4375, 0.3121, 0.4375, 0.3742, 0.375, 0.3742, 0.4375, 0.5, 0.5, 0.5, 0.5, 0.5625, 0.4375, 0.5625, 0.5, 0.5, 0.5625, 0.5, 0.5625, 0.5625, 0.5, 0.5625, 0.125, 0.625, 0.1538, 0.625, 0.125, 0.6397, 0.1875, 0.625, 0.1963, 0.625, 0.1875, 0.6318, 0.375, 0.4371, 0.375, 0.5, 0.375, 0.5, 0.375, 0.4371, 0.25, 0.625, 0.3125, 0.625, 0.3125, 0.6293, 0.25, 0.6368, 0.4371, 0.125, 0.4992, 0.125, 0.4992, 0.1875, 0.4371, 0.1875, 0.5938, 0.3121, 0.625, 0.3121, 0.625, 0.3742, 0.5938, 0.3742, 0.4371, 0.1875, 0.4992, 0.1875, 0.4992, 0.25, 0.4371, 0.25, 0.4379, 0.875, 0.5008, 0.875, 0.5008, 0.9375, 0.4379, 0.9375, 0.4379, 0.9375, 0.5008, 0.9375, 0.5008, 1.0, 0.4379, 1.0, 0.5008, 0.875, 0.5008, 0.9375, 0.5008, 0.9375, 0.5008, 0.875, 0.375, 0.5, 0.375, 0.5625, 0.375, 0.5625, 0.375, 0.5, 0.5008, 0.9375, 0.5008, 1.0, 0.5008, 1.0, 0.5008, 0.9375, 0.375, 0.5625, 0.375, 0.625, 0.375, 0.625, 0.375, 0.5625, 0.375, 0.1875, 0.4371, 0.1875, 0.4371, 0.25, 0.375, 0.25, 0.5938, 0.25, 0.625, 0.25, 0.625, 0.3121, 0.5938, 0.3121, 0.375, 0.125, 0.4371, 0.125, 0.4371, 0.1875, 0.375, 0.1875, 0.375, 0.25, 0.4375, 0.25, 0.4375, 0.3121, 0.375, 0.3121, 0.4375, 0.25, 0.4515, 0.25, 0.5, 0.2896, 0.5, 0.3121, 0.4375, 0.3121, 0.5, 0.25, 0.5625, 0.25, 0.5625, 0.3121, 0.5323, 0.3121, 0.5, 0.2896, 0.5008, 0.875, 0.5629, 0.875, 0.5629, 0.9375, 0.5008, 0.9375, 0.5625, 0.25, 0.5938, 0.25, 0.5938, 0.3121, 0.5625, 0.3121, 0.5008, 0.9375, 0.5629, 0.9375, 0.5629, 1.0, 0.5008, 1.0, 0.375, 0.9375, 0.4379, 0.9375, 0.4379, 1.0, 0.375, 1.0, 0.375, 0.875, 0.4379, 0.875, 0.4379, 0.9375, 0.375, 0.9375, 0.375, 0.3742, 0.375, 0.4371, 0.375, 0.4371, 0.375, 0.3742, 0.5, 0.3742, 0.5625, 0.3742, 0.5625, 0.4371, 0.5, 0.4371, 0.4375, 0.3742, 0.5, 0.3742, 0.5, 0.4371, 0.4375, 0.4371, 0.375, 0.3742, 0.4375, 0.3742, 0.4375, 0.4371, 0.375, 0.4371, 0.4992, 0.125, 0.5621, 0.125, 0.5621, 0.1875, 0.4992, 0.1875, 0.5625, 0.3742, 0.5938, 0.3742, 0.5938, 0.4371, 0.5625, 0.4371, 0.5938, 0.3742, 0.625, 0.3742, 0.625, 0.4371, 0.5938, 0.4371, 0.4992, 0.1875, 0.5621, 0.1875, 0.5621, 0.25, 0.4992, 0.25, 0.25, 0.6478, 0.2218, 0.625, 0.25, 0.6368, 0.3125, 0.6326, 0.3438, 0.625, 0.3438, 0.6875, 0.3125, 0.6875, 0.25, 0.6478, 0.3125, 0.6326, 0.3125, 0.6875, 0.25, 0.6875, 0.3125, 0.6293, 0.3438, 0.625, 0.3125, 0.6326, 0.25, 0.6368, 0.2218, 0.625, 0.25, 0.625, 0.25, 0.6368, 0.3125, 0.6293, 0.3125, 0.6326, 0.25, 0.6478, 0.5, 0.2896, 0.5323, 0.3121, 0.5, 0.3121, 0.5625, 0.3742, 0.5323, 0.3121, 0.5625, 0.3121, 0.1875, 0.737, 0.125, 0.6875, 0.1875, 0.6875, 0.5, 0.2896, 0.4515, 0.25, 0.5, 0.25, 0.1875, 0.737, 0.2015, 0.75, 0.1875, 0.75, 0.1979, 0.6875, 0.2126, 0.625, 0.2218, 0.625, 0.25, 0.6478, 0.25, 0.6875, 0.1875, 0.737, 0.1979, 0.6875, 0.25, 0.6875, 0.25, 0.75, 0.2015, 0.75, 0.1875, 0.6318, 0.1963, 0.625, 0.2126, 0.625, 0.1979, 0.6875, 0.1875, 0.6875, 0.125, 0.6647, 0.1875, 0.6318, 0.1875, 0.6875, 0.125, 0.6875, 0.1538, 0.625, 0.1875, 0.625, 0.1875, 0.6318, 0.125, 0.6647, 0.125, 0.6397, 0.5621, 0.1875, 0.5621, 0.25, 0.625, 0.25, 0.625, 0.1875, 0.5938, 0.4371, 0.5938, 0.5, 0.625, 0.5, 0.625, 0.4371, 0.5629, 0.9375, 0.5629, 1.0, 0.625, 1.0, 0.625, 0.9375, 0.3438, 0.6875, 0.3438, 0.75, 0.375, 0.75, 0.375, 0.6875, 0.5625, 0.4371, 0.5625, 0.5, 0.5938, 0.5, 0.5938, 0.4371, 0.5938, 0.5625, 0.5938, 0.625, 0.625, 0.625, 0.625, 0.5625, 0.3125, 0.6875, 0.3125, 0.75, 0.3438, 0.75, 0.3438, 0.6875, 0.375, 0.5625, 0.375, 0.625, 0.4375, 0.625, 0.4375, 0.5625, 0.4375, 0.5625, 0.4375, 0.625, 0.5, 0.625, 0.5, 0.5625, 0.5, 0.5625, 0.5, 0.625, 0.5625, 0.625, 0.5625, 0.5625, 0.5625, 0.5625, 0.5625, 0.625, 0.5938, 0.625, 0.5938, 0.5625, 0.3125, 0.625, 0.3125, 0.6293, 0.3438, 0.625, 0.5625, 0.5, 0.5625, 0.5625, 0.5938, 0.5625, 0.5938, 0.5, 0.5625, 0.3121, 0.5625, 0.3742, 0.5938, 0.3742, 0.5938, 0.3121, 0.5621, 0.125, 0.5621, 0.1875, 0.625, 0.1875, 0.625, 0.125, 0.5629, 0.875, 0.5629, 0.9375, 0.625, 0.9375, 0.625, 0.9147, 0.625, 0.8897, 0.625, 0.875, 0.125, 0.6875, 0.125, 0.75, 0.1875, 0.75, 0.1875, 0.737, 0.1875, 0.6875, 0.1875, 0.737, 0.1979, 0.6875, 0.25, 0.6875, 0.25, 0.75, 0.3125, 0.75, 0.3125, 0.6875, 0.3438, 0.625, 0.3438, 0.6875, 0.375, 0.6875, 0.375, 0.625, 0.5938, 0.5, 0.5938, 0.5625, 0.625, 0.5625, 0.625, 0.5, 0.375, 0.5, 0.375, 0.5625, 0.4375, 0.5625, 0.4375, 0.5, 0.375, 0.4371, 0.375, 0.5, 0.4375, 0.5, 0.4375, 0.4371, 0.4375, 0.4371, 0.4375, 0.5, 0.5, 0.5, 0.5, 0.4371, 0.5, 0.4371, 0.5, 0.5, 0.5625, 0.5, 0.5625, 0.4371, 0.5, 0.3121, 0.5, 0.3742, 0.5625, 0.3742, 0.5323, 0.3121, 0.4375, 0.3121, 0.4375, 0.3742, 0.5, 0.3742, 0.5, 0.3121, 0.375, 0.3121, 0.375, 0.3742, 0.4375, 0.3742, 0.4375, 0.3121, 0.4375, 0.5, 0.4375, 0.5625, 0.5, 0.5625, 0.5, 0.5, 0.5, 0.5, 0.5, 0.5625, 0.5625, 0.5625, 0.5625, 0.5, 0.125, 0.625, 0.125, 0.6397, 0.1538, 0.625, 0.1875, 0.625, 0.1875, 0.6318, 0.1963, 0.625, 0.375, 0.4371, 0.375, 0.4371, 0.375, 0.5, 0.375, 0.5, 0.25, 0.625, 0.25, 0.6368, 0.3125, 0.6293, 0.3125, 0.625, 0.4371, 0.125, 0.4371, 0.1875, 0.4992, 0.1875, 0.4992, 0.125, 0.5938, 0.3121, 0.5938, 0.3742, 0.625, 0.3742, 0.625, 0.3121, 0.4371, 0.1875, 0.4371, 0.25, 0.4992, 0.25, 0.4992, 0.1875, 0.4379, 0.875, 0.4379, 0.9375, 0.5008, 0.9375, 0.5008, 0.875, 0.4379, 0.9375, 0.4379, 1.0, 0.5008, 1.0, 0.5008, 0.9375, 0.5008, 0.875, 0.5008, 0.875, 0.5008, 0.9375, 0.5008, 0.9375, 0.375, 0.5, 0.375, 0.5, 0.375, 0.5625, 0.375, 0.5625, 0.5008, 0.9375, 0.5008, 0.9375, 0.5008, 1.0, 0.5008, 1.0, 0.375, 0.5625, 0.375, 0.5625, 0.375, 0.625, 0.375, 0.625, 0.375, 0.1875, 0.375, 0.25, 0.4371, 0.25, 0.4371, 0.1875, 0.5938, 0.25, 0.5938, 0.3121, 0.625, 0.3121, 0.625, 0.25, 0.375, 0.125, 0.375, 0.1875, 0.4371, 0.1875, 0.4371, 0.125, 0.375, 0.25, 0.375, 0.3121, 0.4375, 0.3121, 0.4375, 0.25, 0.4375, 0.25, 0.4375, 0.3121, 0.5, 0.3121, 0.5, 0.2896, 0.4515, 0.25, 0.5, 0.25, 0.5, 0.2896, 0.5323, 0.3121, 0.5625, 0.3121, 0.5625, 0.25, 0.5008, 0.875, 0.5008, 0.9375, 0.5629, 0.9375, 0.5629, 0.875, 0.5625, 0.25, 0.5625, 0.3121, 0.5938, 0.3121, 0.5938, 0.25, 0.5008, 0.9375, 0.5008, 1.0, 0.5629, 1.0, 0.5629, 0.9375, 0.375, 0.9375, 0.375, 1.0, 0.4379, 1.0, 0.4379, 0.9375, 0.375, 0.875, 0.375, 0.9375, 0.4379, 0.9375, 0.4379, 0.875, 0.375, 0.3742, 0.375, 0.3742, 0.375, 0.4371, 0.375, 0.4371, 0.5, 0.3742, 0.5, 0.4371, 0.5625, 0.4371, 0.5625, 0.3742, 0.4375, 0.3742, 0.4375, 0.4371, 0.5, 0.4371, 0.5, 0.3742, 0.375, 0.3742, 0.375, 0.4371, 0.4375, 0.4371, 0.4375, 0.3742, 0.4992, 0.125, 0.4992, 0.1875, 0.5621, 0.1875, 0.5621, 0.125, 0.5625, 0.3742, 0.5625, 0.4371, 0.5938, 0.4371, 0.5938, 0.3742, 0.5938, 0.3742, 0.5938, 0.4371, 0.625, 0.4371, 0.625, 0.3742, 0.4992, 0.1875, 0.4992, 0.25, 0.5621, 0.25, 0.5621, 0.1875, 0.25, 0.6478, 0.25, 0.6368, 0.2218, 0.625, 0.3125, 0.6326, 0.3125, 0.6875, 0.3438, 0.6875, 0.3438, 0.625, 0.25, 0.6478, 0.25, 0.6875, 0.3125, 0.6875, 0.3125, 0.6326, 0.3125, 0.6293, 0.3125, 0.6326, 0.3438, 0.625, 0.25, 0.6368, 0.25, 0.625, 0.2218, 0.625, 0.25, 0.6368, 0.25, 0.6478, 0.3125, 0.6326, 0.3125, 0.6293, 0.5, 0.2896, 0.5, 0.3121, 0.5323, 0.3121, 0.5625, 0.3742, 0.5625, 0.3121, 0.5323, 0.3121, 0.1875, 0.737, 0.1875, 0.6875, 0.125, 0.6875, 0.5, 0.2896, 0.5, 0.25, 0.4515, 0.25, 0.1875, 0.737, 0.1875, 0.75, 0.2015, 0.75, 0.1979, 0.6875, 0.25, 0.6875, 0.25, 0.6478, 0.2218, 0.625, 0.2126, 0.625, 0.1875, 0.737, 0.2015, 0.75, 0.25, 0.75, 0.25, 0.6875, 0.1979, 0.6875, 0.1875, 0.6318, 0.1875, 0.6875, 0.1979, 0.6875, 0.2126, 0.625, 0.1963, 0.625, 0.125, 0.6647, 0.125, 0.6875, 0.1875, 0.6875, 0.1875, 0.6318, 0.1538, 0.625, 0.125, 0.6397, 0.125, 0.6647, 0.1875, 0.6318, 0.1875, 0.625, 0.5, 0.6875, 0.625, 0.6875, 0.625, 0.75, 0.5, 0.75, 0.5, 0.875, 0.625, 0.875, 0.625, 1.0, 0.5, 1.0, 0.375, 0.875, 0.375, 1.0, 0.375, 1.0, 0.375, 0.875, 0.75, 0.6875, 0.875, 0.6875, 0.875, 0.75, 0.75, 0.75, 0.5, 0.0625, 0.625, 0.0625, 0.625, 0.125, 0.5, 0.125, 0.4648, 0.0625, 0.5, 0.0625, 0.5, 0.125, 0.4648, 0.125, 0.4648, 0.875, 0.5, 0.875, 0.5, 1.0, 0.4648, 1.0, 0.4648, 0.6875, 0.5, 0.6875, 0.5, 0.75, 0.4648, 0.75, 0.4648, 0.625, 0.5, 0.625, 0.5, 0.6875, 0.4648, 0.6875, 0.4648, 0.0, 0.5, 0.0, 0.5, 0.0625, 0.4648, 0.0625, 0.5, 0.0, 0.625, 0.0, 0.625, 0.0625, 0.5, 0.0625, 0.75, 0.625, 0.875, 0.625, 0.875, 0.6875, 0.75, 0.6875, 0.25, 0.625, 0.375, 0.625, 0.375, 0.6875, 0.25, 0.6875, 0.5, 0.625, 0.625, 0.625, 0.625, 0.6875, 0.5, 0.6875, 0.375, 0.0, 0.375, 0.0625, 0.375, 0.0625, 0.375, 0.0, 0.625, 0.625, 0.75, 0.625, 0.75, 0.6875, 0.625, 0.6875, 0.4648, 0.75, 0.5, 0.75, 0.5, 0.875, 0.4648, 0.875, 0.625, 0.6875, 0.75, 0.6875, 0.75, 0.75, 0.625, 0.75, 0.375, 0.6875, 0.375, 0.75, 0.375, 0.75, 0.375, 0.6875, 0.5, 0.75, 0.625, 0.75, 0.625, 0.875, 0.5, 0.875, 0.25, 0.6875, 0.375, 0.6875, 0.375, 0.75, 0.25, 0.75, 0.125, 0.625, 0.25, 0.625, 0.25, 0.6875, 0.125, 0.6875, 0.125, 0.6875, 0.25, 0.6875, 0.25, 0.75, 0.125, 0.75, 0.25, 0.625, 0.25, 0.6875, 0.25, 0.6875, 0.25, 0.625, 0.375, 0.0625, 0.375, 0.125, 0.375, 0.125, 0.375, 0.0625, 0.25, 0.6875, 0.375, 0.6875, 0.375, 0.6875, 0.25, 0.6875, 0.375, 0.75, 0.375, 0.875, 0.375, 0.875, 0.375, 0.75, 0.375, 0.75, 0.4375, 0.75, 0.4375, 0.875, 0.375, 0.875, 0.375, 0.0, 0.4375, 0.0, 0.4375, 0.0625, 0.375, 0.0625, 0.375, 0.625, 0.4375, 0.625, 0.4375, 0.6875, 0.375, 0.6875, 0.375, 0.6875, 0.4375, 0.6875, 0.4375, 0.75, 0.375, 0.75, 0.375, 0.875, 0.4375, 0.875, 0.4375, 1.0, 0.375, 1.0, 0.375, 0.0625, 0.4375, 0.0625, 0.4375, 0.125, 0.375, 0.125, 0.4375, 0.75, 0.4648, 0.75, 0.4648, 0.875, 0.4375, 0.875, 0.4375, 0.0, 0.4648, 0.0, 0.4648, 0.0625, 0.4375, 0.0625, 0.4375, 0.625, 0.4648, 0.625, 0.4648, 0.6875, 0.4375, 0.6875, 0.4375, 0.6875, 0.4648, 0.6875, 0.4648, 0.75, 0.4375, 0.75, 0.4375, 0.875, 0.4648, 0.875, 0.4648, 1.0, 0.4375, 1.0, 0.4375, 0.0625, 0.4648, 0.0625, 0.4648, 0.125, 0.4375, 0.125, 0.5, 0.6875, 0.5, 0.75, 0.625, 0.75, 0.625, 0.6875, 0.5, 0.875, 0.5, 1.0, 0.625, 1.0, 0.625, 0.875, 0.375, 0.875, 0.375, 0.875, 0.375, 1.0, 0.375, 1.0, 0.75, 0.6875, 0.75, 0.75, 0.875, 0.75, 0.875, 0.6875, 0.5, 0.0625, 0.5, 0.125, 0.625, 0.125, 0.625, 0.0625, 0.4648, 0.0625, 0.4648, 0.125, 0.5, 0.125, 0.5, 0.0625, 0.4648, 0.875, 0.4648, 1.0, 0.5, 1.0, 0.5, 0.875, 0.4648, 0.6875, 0.4648, 0.75, 0.5, 0.75, 0.5, 0.6875, 0.4648, 0.625, 0.4648, 0.6875, 0.5, 0.6875, 0.5, 0.625, 0.4648, 0.0, 0.4648, 0.0625, 0.5, 0.0625, 0.5, 0.0, 0.5, 0.0, 0.5, 0.0625, 0.625, 0.0625, 0.625, 0.0, 0.75, 0.625, 0.75, 0.6875, 0.875, 0.6875, 0.875, 0.625, 0.25, 0.625, 0.25, 0.6875, 0.375, 0.6875, 0.375, 0.625, 0.5, 0.625, 0.5, 0.6875, 0.625, 0.6875, 0.625, 0.625, 0.375, 0.0, 0.375, 0.0, 0.375, 0.0625, 0.375, 0.0625, 0.625, 0.625, 0.625, 0.6875, 0.75, 0.6875, 0.75, 0.625, 0.4648, 0.75, 0.4648, 0.875, 0.5, 0.875, 0.5, 0.75, 0.625, 0.6875, 0.625, 0.75, 0.75, 0.75, 0.75, 0.6875, 0.375, 0.6875, 0.375, 0.6875, 0.375, 0.75, 0.375, 0.75, 0.5, 0.75, 0.5, 0.875, 0.625, 0.875, 0.625, 0.75, 0.25, 0.6875, 0.25, 0.75, 0.375, 0.75, 0.375, 0.6875, 0.125, 0.625, 0.125, 0.6875, 0.25, 0.6875, 0.25, 0.625, 0.125, 0.6875, 0.125, 0.75, 0.25, 0.75, 0.25, 0.6875, 0.0, 0.0, 0.0, 0.0, 0.0, 0.0, 0.0, 0.0, 0.25, 0.625, 0.25, 0.625, 0.25, 0.6875, 0.25, 0.6875, 0.375, 0.0625, 0.375, 0.0625, 0.375, 0.125, 0.375, 0.125, 0.25, 0.6875, 0.25, 0.6875, 0.375, 0.6875, 0.375, 0.6875, 0.375, 0.75, 0.375, 0.75, 0.375, 0.875, 0.375, 0.875, 0.375, 0.75, 0.375, 0.875, 0.4375, 0.875, 0.4375, 0.75, 0.375, 0.0, 0.375, 0.0625, 0.4375, 0.0625, 0.4375, 0.0, 0.375, 0.625, 0.375, 0.6875, 0.4375, 0.6875, 0.4375, 0.625, 0.375, 0.6875, 0.375, 0.75, 0.4375, 0.75, 0.4375, 0.6875, 0.375, 0.875, 0.375, 1.0, 0.4375, 1.0, 0.4375, 0.875, 0.375, 0.0625, 0.375, 0.125, 0.4375, 0.125, 0.4375, 0.0625, 0.4375, 0.75, 0.4375, 0.875, 0.4648, 0.875, 0.4648, 0.75, 0.4375, 0.0, 0.4375, 0.0625, 0.4648, 0.0625, 0.4648, 0.0, 0.4375, 0.625, 0.4375, 0.6875, 0.4648, 0.6875, 0.4648, 0.625, 0.4375, 0.6875, 0.4375, 0.75, 0.4648, 0.75, 0.4648, 0.6875, 0.4375, 0.875, 0.4375, 1.0, 0.4648, 1.0, 0.4648, 0.875, 0.4375, 0.0625, 0.4375, 0.125, 0.4648, 0.125, 0.4648, 0.0625, 0.8, 0.8, 1.0, 0.8, 1.0, 1.0, 0.8, 1.0, 0.0, 0.8, 0.2, 0.8, 0.2, 1.0, 0.0, 1.0, 0.2, 0.8, 0.4, 0.8, 0.4, 1.0, 0.2, 1.0, 0.4, 0.8, 0.6, 0.8, 0.6, 1.0, 0.4, 1.0, 0.6, 0.8, 0.8, 0.8, 0.8, 1.0, 0.6, 1.0, 0.6, 0.0, 0.8, 0.0, 0.8, 0.2, 0.6, 0.2, 0.6, 0.2, 0.8, 0.2, 0.8, 0.4, 0.6, 0.4, 0.6, 0.4, 0.8, 0.4, 0.8, 0.6, 0.6, 0.6, 0.6, 0.6, 0.8, 0.6, 0.8, 0.8, 0.6, 0.8, 0.4, 0.0, 0.6, 0.0, 0.6, 0.2, 0.4, 0.2, 0.4, 0.2, 0.6, 0.2, 0.6, 0.4, 0.4, 0.4, 0.4, 0.4, 0.6, 0.4, 0.6, 0.6, 0.4, 0.6, 0.4, 0.6, 0.6, 0.6, 0.6, 0.8, 0.4, 0.8, 0.2, 0.0, 0.4, 0.0, 0.4, 0.2, 0.2, 0.2, 0.2, 0.2, 0.4, 0.2, 0.4, 0.4, 0.2, 0.4, 0.2, 0.4, 0.4, 0.4, 0.4, 0.6, 0.2, 0.6, 0.2, 0.6, 0.4, 0.6, 0.4, 0.8, 0.2, 0.8, 0.0, 0.0, 0.2, 0.0, 0.2, 0.2, 0.0, 0.2, 0.0, 0.2, 0.2, 0.2, 0.2, 0.4, 0.0, 0.4, 0.0, 0.4, 0.2, 0.4, 0.2, 0.6, 0.0, 0.6, 0.0, 0.6, 0.2, 0.6, 0.2, 0.8, 0.0, 0.8, 0.8, 0.0, 1.0, 0.0, 1.0, 0.2, 0.8, 0.2, 0.8, 0.2, 1.0, 0.2, 1.0, 0.4, 0.8, 0.4, 0.8, 0.4, 1.0, 0.4, 1.0, 0.6, 0.8, 0.6, 0.8, 0.6, 1.0, 0.6, 1.0, 0.8, 0.8, 0.8, 0.8, 0.8, 1.0, 0.8, 1.0, 1.0, 0.8, 1.0, 0.0, 0.8, 0.2, 0.8, 0.2, 1.0, 0.0, 1.0, 0.2, 0.8, 0.4, 0.8, 0.4, 1.0, 0.2, 1.0, 0.4, 0.8, 0.6, 0.8, 0.6, 1.0, 0.4, 1.0, 0.6, 0.8, 0.8, 0.8, 0.8, 1.0, 0.6, 1.0, 0.6, 0.0, 0.8, 0.0, 0.8, 0.2, 0.6, 0.2, 0.6, 0.2, 0.8, 0.2, 0.8, 0.4, 0.6, 0.4, 0.6, 0.4, 0.8, 0.4, 0.8, 0.6, 0.6, 0.6, 0.6, 0.6, 0.8, 0.6, 0.8, 0.8, 0.6, 0.8, 0.4, 0.0, 0.6, 0.0, 0.6, 0.2, 0.4, 0.2, 0.4, 0.2, 0.6, 0.2, 0.6, 0.4, 0.4, 0.4, 0.4, 0.4, 0.6, 0.4, 0.6, 0.6, 0.4, 0.6, 0.4, 0.6, 0.6, 0.6, 0.6, 0.8, 0.4, 0.8, 0.2, 0.0, 0.4, 0.0, 0.4, 0.2, 0.2, 0.2, 0.2, 0.2, 0.4, 0.2, 0.4, 0.4, 0.2, 0.4, 0.2, 0.4, 0.4, 0.4, 0.4, 0.6, 0.2, 0.6, 0.2, 0.6, 0.4, 0.6, 0.4, 0.8, 0.2, 0.8, 0.0, 0.0, 0.2, 0.0, 0.2, 0.2, 0.0, 0.2, 0.0, 0.2, 0.2, 0.2, 0.2, 0.4, 0.0, 0.4, 0.0, 0.4, 0.2, 0.4, 0.2, 0.6, 0.0, 0.6, 0.0, 0.6, 0.2, 0.6, 0.2, 0.8, 0.0, 0.8, 0.8, 0.0, 1.0, 0.0, 1.0, 0.2, 0.8, 0.2, 0.8, 0.2, 1.0, 0.2, 1.0, 0.4, 0.8, 0.4, 0.8, 0.4, 1.0, 0.4, 1.0, 0.6, 0.8, 0.6, 0.8, 0.6, 1.0, 0.6, 1.0, 0.8, 0.8, 0.8, 0.5, 0.625, 0.625, 0.625, 0.625, 0.75, 0.5, 0.75, 0.5, 0.75, 0.625, 0.75, 0.625, 0.75, 0.5, 0.75, 0.375, 0.625, 0.375, 0.75, 0.375, 0.75, 0.375, 0.625, 0.625, 0.625, 0.875, 0.625, 0.875, 0.75, 0.625, 0.75, 0.375, 0.625, 0.5, 0.625, 0.5, 0.75, 0.375, 0.75, 0.375, 0.75, 0.5, 0.75, 0.5, 1.0, 0.375, 1.0, 0.375, 0.0, 0.5, 0.0, 0.5, 0.125, 0.375, 0.125, 0.5, 0.0, 0.625, 0.0, 0.625, 0.125, 0.5, 0.125, 0.5, 0.75, 0.625, 0.75, 0.625, 0.75, 0.5, 0.75, 0.5, 1.0, 0.5, 0.75, 0.5, 0.75, 0.5, 1.0, 0.625, 0.0, 0.5, 0.0, 0.5, 0.0, 0.625, 0.0, 0.625, 0.75, 0.875, 0.75, 0.875, 0.75, 0.625, 0.75, 0.625, 0.75, 0.875, 0.75, 0.875, 0.75, 0.7553, 0.75, 0.625, 0.75, 0.5, 1.0, 0.5, 0.75, 0.5, 0.75, 0.5, 1.0, 0.625, 0.75, 0.875, 0.75, 0.875, 0.75, 0.625, 0.75, 0.625, 0.0, 0.5, 0.0, 0.5, 0.0, 0.625, 0.0, 0.375, 0.625, 0.375, 0.75, 0.375, 0.75, 0.375, 0.625, 0.375, 0.0, 0.375, 0.125, 0.375, 0.125, 0.375, 0.0, 0.375, 0.75, 0.375, 1.0, 0.375, 1.0, 0.375, 0.75, 0.0, 0.0, 0.0, 0.0, 0.0, 0.0, 0.0, 0.0, 0.0, 0.0, 0.0, 0.0, 0.0, 0.0, 0.0, 0.0, 0.375, 0.0, 0.375, 0.125, 0.375, 0.125, 0.375, 0.0, 0.0, 0.0, 0.0, 0.0, 0.0, 0.0, 0.0, 0.0, 0.375, 0.75, 0.375, 1.0, 0.375, 1.0, 0.375, 0.75, 0.375, 0.625, 0.375, 0.75, 0.375, 0.75, 0.375, 0.625, 0.375, 0.75, 0.375, 1.0, 0.375, 1.0, 0.375, 0.75, 0.375, 0.625, 0.375, 0.75, 0.375, 0.75, 0.375, 0.625, 0.375, 0.0, 0.375, 0.125, 0.375, 0.125, 0.375, 0.0, 0.125, 0.625, 0.375, 0.625, 0.375, 0.75, 0.125, 0.75, 0.375, 0.0, 0.375, 0.125, 0.375, 0.125, 0.375, 0.0, 0.0, 0.0, 0.0, 0.0, 0.0, 0.0, 0.0, 0.0, 0.375, 0.75, 0.375, 1.0, 0.375, 1.0, 0.375, 0.75, 0.375, 1.0, 0.375, 0.75, 0.375, 0.75, 0.375, 1.0, 0.0, 0.0, 0.0, 0.0, 0.0, 0.0, 0.0, 0.0, 0.375, 0.75, 0.375, 0.625, 0.375, 0.625, 0.375, 0.75, 0.375, 0.75, 0.375, 0.625, 0.375, 0.625, 0.375, 0.75, 0.5, 0.625, 0.5, 0.75, 0.625, 0.75, 0.625, 0.625, 0.5, 0.75, 0.5, 0.75, 0.625, 0.75, 0.625, 0.75, 0.375, 0.625, 0.375, 0.625, 0.375, 0.75, 0.375, 0.75, 0.625, 0.625, 0.625, 0.75, 0.875, 0.75, 0.875, 0.625, 0.375, 0.625, 0.375, 0.75, 0.5, 0.75, 0.5, 0.625, 0.375, 0.75, 0.375, 1.0, 0.5, 1.0, 0.5, 0.75, 0.375, 0.0, 0.375, 0.125, 0.5, 0.125, 0.5, 0.0, 0.5, 0.0, 0.5, 0.125, 0.625, 0.125, 0.625, 0.0, 0.5, 0.75, 0.5, 0.75, 0.625, 0.75, 0.625, 0.75, 0.5, 1.0, 0.5, 1.0, 0.5, 0.75, 0.5, 0.75, 0.625, 0.0, 0.625, 0.0, 0.5, 0.0, 0.5, 0.0, 0.625, 0.75, 0.625, 0.75, 0.875, 0.75, 0.875, 0.75, 0.5, 0.75, 0.5, 1.0, 0.625, 1.0, 0.625, 0.75, 0.5, 1.0, 0.5, 1.0, 0.5, 0.75, 0.5, 0.75, 0.625, 0.75, 0.625, 0.75, 0.875, 0.75, 0.875, 0.75, 0.625, 0.0, 0.625, 0.0, 0.5, 0.0, 0.5, 0.0, 0.375, 0.625, 0.375, 0.625, 0.375, 0.75, 0.375, 0.75, 0.375, 0.0, 0.375, 0.0, 0.375, 0.125, 0.375, 0.125, 0.375, 0.75, 0.375, 0.75, 0.375, 1.0, 0.375, 1.0, 0.625, 0.0, 0.5, 0.0, 0.5, 0.0, 0.5689, 0.0, 0.625, 0.0, 0.0, 0.0, 0.0, 0.0, 0.0, 0.0, 0.0, 0.0, 0.375, 0.0, 0.375, 0.0, 0.375, 0.125, 0.375, 0.125, 0.0, 0.0, 0.0, 0.0, 0.0, 0.0, 0.0, 0.0, 0.375, 0.75, 0.375, 0.75, 0.375, 1.0, 0.375, 1.0, 0.375, 0.625, 0.375, 0.625, 0.375, 0.75, 0.375, 0.75, 0.375, 0.75, 0.375, 0.75, 0.375, 1.0, 0.375, 1.0, 0.375, 0.625, 0.375, 0.625, 0.375, 0.75, 0.375, 0.75, 0.375, 0.0, 0.375, 0.0, 0.375, 0.125, 0.375, 0.125, 0.125, 0.625, 0.125, 0.75, 0.375, 0.75, 0.375, 0.625, 0.375, 0.0, 0.375, 0.0, 0.375, 0.125, 0.375, 0.125, 0.0, 0.0, 0.0, 0.0, 0.0, 0.0, 0.0, 0.0, 0.375, 0.75, 0.375, 0.75, 0.375, 1.0, 0.375, 1.0, 0.375, 1.0, 0.375, 0.75, 0.375, 0.75, 0.375, 1.0, 0.5, 0.75, 0.5726, 0.75, 0.5707, 0.8807, 0.5, 0.8813, 0.375, 0.75, 0.375, 1.0, 0.375, 1.0, 0.375, 0.75, 0.375, 0.125, 0.375, 0.0, 0.375, 0.0, 0.375, 0.125, 0.5, 0.75, 0.625, 0.75, 0.625, 0.75, 0.5726, 0.75, 0.5, 0.75, 0.5, 1.0, 0.5, 0.75, 0.5, 0.75, 0.5, 0.8813, 0.5, 1.0, 0.625, 0.8803, 0.5707, 0.8807, 0.5726, 0.75, 0.625, 0.75, 0.5, 1.0, 0.5, 0.8813, 0.5, 0.8813, 0.5, 1.0, 0.5707, 0.8807, 0.5726, 0.75, 0.5726, 0.75, 0.5707, 0.8807, 0.5707, 0.8807, 0.625, 0.8803, 0.625, 0.8803, 0.5707, 0.8807, 0.625, 0.75, 0.7553, 0.75, 0.7553, 0.75, 0.625, 0.75, 0.625, 0.8803, 0.5707, 0.8807, 0.5707, 0.8807, 0.625, 0.8803, 0.5726, 0.75, 0.625, 0.75, 0.625, 0.75, 0.5726, 0.75, 0.5689, 1.0, 0.5707, 0.8807, 0.625, 0.8803, 0.625, 1.0, 0.5, 0.8813, 0.5707, 0.8807, 0.5689, 1.0, 0.5, 1.0, 0.5689, 0.0, 0.5, 0.0, 0.5, 0.0, 0.5689, 0.0, 0.7553, 0.75, 0.875, 0.75, 0.875, 0.75, 0.7553, 0.75, 0.5, 0.8813, 0.5707, 0.8807, 0.5707, 0.8807, 0.5, 0.8813, 0.625, 0.0, 0.5689, 0.0, 0.5689, 0.0, 0.625, 0.0, 0.625, 0.75, 0.875, 0.75, 0.875, 0.75, 0.7553, 0.75, 0.625, 0.75, 0.625, 0.0, 0.5, 0.0, 0.5, 0.0, 0.5689, 0.0, 0.625, 0.0, 0.5, 0.75, 0.5726, 0.75, 0.5707, 0.8807, 0.5, 0.8813, 0.5, 0.75, 0.625, 0.75, 0.625, 0.75, 0.5726, 0.75, 0.5, 0.75, 0.5, 1.0, 0.5, 0.75, 0.5, 0.75, 0.5, 0.8813, 0.5, 1.0, 0.625, 0.8803, 0.5707, 0.8807, 0.5726, 0.75, 0.625, 0.75, 0.5, 1.0, 0.5, 0.8813, 0.5, 0.8813, 0.5, 1.0, 0.5707, 0.8807, 0.5726, 0.75, 0.5726, 0.75, 0.5707, 0.8807, 0.5707, 0.8807, 0.625, 0.8803, 0.625, 0.8803, 0.5707, 0.8807, 0.625, 0.75, 0.7553, 0.75, 0.7553, 0.75, 0.625, 0.75, 0.625, 0.8803, 0.5707, 0.8807, 0.5707, 0.8807, 0.625, 0.8803, 0.5726, 0.75, 0.625, 0.75, 0.625, 0.75, 0.5726, 0.75, 0.5689, 1.0, 0.5707, 0.8807, 0.625, 0.8803, 0.625, 1.0, 0.5, 0.8813, 0.5707, 0.8807, 0.5689, 1.0, 0.5, 1.0, 0.5689, 0.0, 0.5, 0.0, 0.5, 0.0, 0.5689, 0.0, 0.7553, 0.75, 0.875, 0.75, 0.875, 0.75, 0.7553, 0.75, 0.5, 0.8813, 0.5707, 0.8807, 0.5707, 0.8807, 0.5, 0.8813, 0.625, 0.0, 0.5689, 0.0, 0.5689, 0.0, 0.625, 0.0, 0.375, 0.75, 0.375, 1.0, 0.375, 1.0, 0.375, 0.75, 0.375, 0.0, 0.375, 0.125, 0.375, 0.125, 0.375, 0.0, 0.375, 0.625, 0.375, 0.75, 0.375, 0.75, 0.375, 0.625, 0.375, 0.75, 0.375, 0.75, 0.375, 1.0, 0.375, 1.0, 0.375, 0.0, 0.375, 0.0, 0.375, 0.125, 0.375, 0.125, 0.375, 0.625, 0.375, 0.625, 0.375, 0.75, 0.375, 0.75, 0.375, 0.625, 0.375, 0.75, 0.375, 0.75, 0.375, 0.625, 0.375, 0.75, 0.375, 1.0, 0.375, 1.0, 0.375, 0.75, 0.375, 0.125, 0.375, 0.0, 0.375, 0.0, 0.375, 0.125, 0.375, 0.625, 0.375, 0.75, 0.375, 0.75, 0.375, 0.625, 0.375, 0.0, 0.375, 0.125, 0.375, 0.125, 0.375, 0.0, 0.375, 0.0, 0.375, 0.125, 0.375, 0.125, 0.375, 0.0])
me_man.materials.append(mat_ojo)
me_man.materials.append(mat_piel)
me_man.materials.append(mat_negro)
me_man.materials.append(mat_blanco)
me_man.materials.append(mat_boca)
me_man.use_remesh_preserve_volume = False
me_man.use_remesh_preserve_attributes = False
me_man.use_mirror_vertex_groups = False
me_man.update()
arm_armature = bpy.data.armatures.new('Armature')  # bones are not reproduced

# ---- objects
ob_man = bpy.data.objects.new('Man', me_man)
ob_armature = bpy.data.objects.new('Armature', arm_armature)
ob_empty = bpy.data.objects.new('Empty', None)

# ---- transforms, parenting, visibility, modifiers, constraints
ob_man.parent = ob_armature
ob_man.matrix_parent_inverse = Matrix(((1.0, -0.0, 0.0, 0.3796), (-0.0, 1.0, -0.0, 0.0), (0.0, -0.0, 1.0, 3.915), (-0.0, 0.0, -0.0, 1.0)))
ob_man.location = (-0.2819, -0.0625, -3.489)
ob_man.rotation_euler = (1.571, 0.0, 1.571)
ob_man.scale = (-0.4169, 0.4169, 0.4169)
ob_man.lineart.crease_threshold = 0.0
_vg = ob_man.vertex_groups.new(name='Bone')
for _i, _w in zip([343, 347, 351, 352, 363, 383, 387, 390, 404, 405, 437, 463, 464], [0.07848, 0.5528, 0.05594, 0.1162, 0.03566, 0.6656, 0.6395, 0.004361, 0.05952, 0.05204, 0.007038, 0.03024, 0.003291]): _vg.add([_i], _w, 'REPLACE')
_vg = ob_man.vertex_groups.new(name='Bone.001')
for _i, _w in zip([345, 346, 349, 350, 352, 389, 390, 392, 394], [0.6863, 0.9183, 0.06797, 0.07044, 0.02048, 0.05459, 0.06581, 0.1455, 0.4892]): _vg.add([_i], _w, 'REPLACE')
_vg = ob_man.vertex_groups.new(name='Bone.002')
for _i, _w in zip([107, 116, 134, 136, 148, 149, 166, 173, 345, 383, 384, 387, 388, 389, 390, 392, 394, 423, 424], [0.3825, 0.05921, 0.01871, 0.00108, 0.07976, 0.2188, 0.0498, 0.05105, 0.06645, 0.04467, 0.1315, 0.06118, 0.06279, 0.8074, 0.7232, 0.01911, 0.009407, 0.5, 1.0]): _vg.add([_i], _w, 'REPLACE')
_vg = ob_man.vertex_groups.new(name='Bone.003')
for _i, _w in zip([384, 388, 389, 390, 392, 394, 395, 396, 397, 398, 423], [0.7935, 0.9028, 0.09995, 0.1414, 0.04374, 0.1222, 0.7859, 0.8107, 0.02293, 0.02245, 0.5]): _vg.add([_i], _w, 'REPLACE')
_vg = ob_man.vertex_groups.new(name='Bone.004')
for _i, _w in zip([395, 396, 397, 398, 399, 400, 401, 402, 439, 440, 441, 442, 443, 444, 445, 446, 447, 448, 449, 450, 451, 452, 453, 454, 455, 456, 457], [0.1931, 0.1776, 0.9591, 0.9652, 0.563, 0.5546, 0.9448, 0.9422, 0.4548, 0.4893, 0.519, 0.4945, 0.4713, 0.1484, 0.4772, 0.4585, 0.3728, 0.1211, 0.1481, 0.1358, 0.1454, 0.3841, 0.3797, 0.3664, 0.3663, 0.3778, 0.3804]): _vg.add([_i], _w, 'REPLACE')
_vg = ob_man.vertex_groups.new(name='Bone.015')
for _i, _w in zip([399, 400, 401, 402, 439, 440, 441, 442, 443, 444, 445, 446, 447, 448, 449, 450, 451, 452, 453, 454, 455, 456, 457], [0.38, 0.3914, 0.01019, 0.005155, 0.08059, 0.3275, 0.08947, 0.06317, 0.3087, 0.05158, 0.1445, 0.3151, 0.1575, 0.5293, 0.4454, 0.3972, 0.442, 0.2543, 0.2584, 0.2507, 0.2672, 0.2633, 0.2461]): _vg.add([_i], _w, 'REPLACE')
_vg = ob_man.vertex_groups.new(name='Bone.016')
for _i, _w in zip([399, 400, 401, 402, 439, 440, 441, 442, 443, 444, 445, 446, 447, 448, 449, 450, 451, 452, 453, 454, 455, 456, 457], [0.02616, 0.03763, 0.005652, 0.009648, 0.4653, 0.1711, 0.3917, 0.4423, 0.2112, 0.7993, 0.3765, 0.2142, 0.4669, 0.3496, 0.4065, 0.467, 0.4125, 0.3553, 0.3559, 0.3774, 0.361, 0.353, 0.3678]): _vg.add([_i], _w, 'REPLACE')
_vg = ob_man.vertex_groups.new(name='Bone.005')
for _i, _w in zip([41, 46, 59, 70, 83, 88, 107, 136, 148, 343, 344, 345, 347, 348, 349, 350, 382, 392, 394], [0.4136, 0.06625, 0.0285, 0.2376, 0.05603, 0.05748, 0.005841, 0.005831, 0.08655, 0.03965, 0.1264, 0.06463, 0.05659, 0.05016, 0.7584, 0.7041, 1.0, 0.01676, 0.004411]): _vg.add([_i], _w, 'REPLACE')
_vg = ob_man.vertex_groups.new(name='Bone.006')
for _i, _w in zip([344, 348, 349, 350, 353, 354, 355, 356, 381, 392, 394], [0.8031, 0.9213, 0.1456, 0.1456, 0.9328, 0.8503, 0.9024, 0.06459, 1.0, 0.04539, 0.1252]): _vg.add([_i], _w, 'REPLACE')
_vg = ob_man.vertex_groups.new(name='Bone.007')
for _i, _w in zip([353, 354, 355, 356], [0.03953, 0.1337, 0.08657, 0.934]): _vg.add([_i], _w, 'REPLACE')
_vg = ob_man.vertex_groups.new(name='Bone.017')
for _i, _w in zip([358, 359, 360, 385, 386, 391, 393, 403, 420, 425, 426, 427, 428, 429], [0.06457, 0.009879, 0.2688, 0.9703, 0.04448, 0.4471, 0.8595, 0.09713, 0.006434, 0.7792, 0.9859, 0.9788, 0.9538, 0.973]): _vg.add([_i], _w, 'REPLACE')
_vg = ob_man.vertex_groups.new(name='Bone.018')
for _i, _w in zip([357, 358, 359, 360, 385, 386, 391, 393, 403, 406, 420, 421, 425, 428, 429, 430, 431, 432, 433, 434, 435], [0.9569, 0.9107, 0.9654, 0.7111, 0.009556, 0.9442, 0.5549, 0.1394, 0.8963, 0.9854, 0.9707, 0.9711, 0.2187, 0.04244, 0.003856, 0.9976, 0.9968, 0.9981, 0.9831, 0.9837, 0.9987]): _vg.add([_i], _w, 'REPLACE')
_vg = ob_man.vertex_groups.new(name='Bone.019')
for _i, _w in zip([41, 46, 70, 83, 88, 107, 116, 136, 148, 149, 166, 172, 173, 344, 345, 350, 384, 390, 392, 394], [0.1446, 0.01818, 0.08632, 0.01785, 0.002109, 0.1511, 0.01782, 0.06111, 0.5063, 0.0895, 0.0172, 0.04749, 0.001551, 0.0101, 0.0886, 0.004866, 0.01004, 0.002511, 0.6797, 0.19]): _vg.add([_i], _w, 'REPLACE')
_vg = ob_man.vertex_groups.new(name='Bone.020')
_vg.add([0, 1, 2, 3, 4, 5, 6, 7, 8, 9, 10, 11, 12, 13, 14, 15, 16, 17, 18, 19, 20, 21, 22, 23, 24, 25, 26, 27, 28, 29, 30, 31, 32, 33, 34, 35, 36, 37, 38, 39, 40, 41, 42, 43, 44, 45, 46, 47, 48, 49, 50, 51, 52, 53, 54, 55, 56, 57, 58, 59, 60, 61, 62, 63, 64, 65, 66, 67, 68, 69, 70, 71, 72, 73, 74, 75, 76, 77, 78, 79, 80, 81, 82, 83, 84, 85, 86, 87, 88, 89, 90, 91, 92, 93, 94, 95, 96, 97, 98, 99, 100, 101, 102, 103, 104, 105, 106, 107, 108, 109, 110, 111, 112, 113, 114, 115, 116, 117, 118, 119, 120, 121, 122, 123, 124, 125, 126, 127, 128, 129, 130, 131, 132, 133, 134, 135, 136, 137, 138, 139, 140, 141, 142, 143, 144, 145, 146, 147, 148, 149, 150, 151, 152, 153, 154, 155, 156, 157, 158, 159, 160, 161, 162, 163, 164, 165, 166, 167, 168, 169, 170, 171, 172, 173, 174, 175, 176, 177, 178, 179, 180, 181, 182, 183, 184, 185, 186, 187, 188, 189, 190, 191, 192, 193, 194, 195, 196, 197, 198, 199, 200, 201, 202, 203, 204, 205, 206, 207, 208, 209, 210, 211, 212, 213, 214, 215, 216, 217, 218, 219, 220, 221, 222, 223, 224, 225, 226, 227, 228, 229, 230, 231, 232, 233, 234, 235, 236, 237, 238, 239, 240, 241, 242, 243, 244, 245, 246, 247, 248, 249, 250, 251, 252, 253, 254, 255, 256, 257, 258, 259, 260, 261, 262, 263, 264, 265, 266, 267, 268, 269, 270, 271, 272, 273, 274, 275, 276, 277, 278, 279, 280, 281, 282, 283, 284, 285, 286, 287, 288, 289, 290, 291, 292, 293, 294, 295, 296, 297, 298, 299, 300, 301, 302, 303, 304, 305, 306, 307, 308, 309, 310, 311, 312, 313, 314, 315, 316, 317, 318, 319, 320, 321, 322, 323, 324, 325, 326, 327, 328, 329, 330, 331, 332, 333, 334, 335, 336, 337, 338, 339, 340, 341, 342], 1.0, 'REPLACE')
_vg = ob_man.vertex_groups.new(name='Bone.008')
for _i, _w in zip([343, 345, 347, 350, 351, 352, 361, 362, 363, 364, 383, 387, 404, 436, 438, 458], [0.7723, 0.03722, 0.2773, 0.02874, 0.8828, 0.7928, 0.06776, 0.09008, 0.02318, 0.06733, 0.1812, 0.1877, 0.008505, 0.0589, 0.05807, 0.05399]): _vg.add([_i], _w, 'REPLACE')
_vg = ob_man.vertex_groups.new(name='Bone.009')
for _i, _w in zip([343, 361, 362, 363, 364, 365, 368, 378, 379, 380, 404, 405, 407, 410, 436, 437, 438, 458, 459, 460, 462, 463, 464], [0.01836, 0.5809, 0.442, 0.1107, 0.5503, 0.03025, 0.009176, 0.06626, 0.08198, 0.008758, 0.1186, 0.07208, 0.0375, 0.0144, 0.4697, 0.07248, 0.2884, 0.424, 0.0831, 0.0418, 0.09744, 0.08161, 0.03479]): _vg.add([_i], _w, 'REPLACE')
_vg = ob_man.vertex_groups.new(name='Bone.011')
for _i, _w in zip([343, 347, 361, 362, 363, 364, 365, 366, 367, 368, 371, 372, 377, 378, 379, 380, 404, 405, 407, 408, 410, 436, 437, 438, 458, 459, 460, 461, 462, 463, 465], [0.02091, 0.06961, 0.1122, 0.3863, 0.7629, 0.158, 0.6367, 0.8881, 0.9338, 0.7118, 0.01427, 0.007125, 0.9379, 0.4168, 0.2878, 0.8937, 0.01169, 0.002146, 0.1568, 0.00373, 0.1971, 0.1509, 0.8312, 0.5814, 0.2105, 0.3195, 0.8735, 0.933, 0.247, 0.008409, 0.00148]): _vg.add([_i], _w, 'REPLACE')
_vg = ob_man.vertex_groups.new(name='Bone.013')
for _i, _w in zip([365, 366, 367, 368, 369, 370, 371, 372, 373, 374, 375, 376, 377, 380], [0.02707, 0.03548, 0.02887, 0.0258, 0.9774, 0.9841, 0.966, 0.9636, 0.9915, 0.9978, 0.9963, 0.9886, 0.008328, 0.0153]): _vg.add([_i], _w, 'REPLACE')
_vg = ob_man.vertex_groups.new(name='Bone.010')
for _i, _w in zip([405, 464, 466], [0.1111, 0.2518, 0.02023]): _vg.add([_i], _w, 'REPLACE')
_vg = ob_man.vertex_groups.new(name='Bone.012')
for _i, _w in zip([361, 362, 363, 364, 365, 366, 368, 378, 379, 380, 383, 387, 404, 405, 407, 408, 409, 410, 413, 414, 419, 422, 436, 437, 438, 458, 459, 460, 461, 462, 463, 464, 465, 466], [0.212, 0.06272, 0.01958, 0.18, 0.2681, 0.03947, 0.2058, 0.4672, 0.579, 0.0227, 0.05989, 0.06363, 0.7355, 0.7064, 0.7454, 0.9099, 0.9219, 0.7182, 0.01766, 0.008722, 0.9179, 0.9171, 0.2906, 0.01463, 0.05609, 0.2564, 0.553, 0.04431, 0.00764, 0.6112, 0.8044, 0.6418, 0.915, 0.909]): _vg.add([_i], _w, 'REPLACE')
_vg = ob_man.vertex_groups.new(name='Bone.014')
for _i, _w in zip([407, 408, 409, 410, 411, 412, 413, 414, 415, 416, 417, 418, 419, 422], [0.02397, 0.0379, 0.0355, 0.02371, 0.9763, 0.9827, 0.9639, 0.9618, 0.9984, 0.9989, 0.9974, 0.9973, 0.01594, 0.01934]): _vg.add([_i], _w, 'REPLACE')
_m = ob_man.modifiers.new('Armature', 'ARMATURE')
_m.object = ob_armature
ob_armature.location = (-0.3796, 0.0, -3.915)
ob_armature.show_in_front = True
ob_armature.lineart.crease_threshold = 0.0
ob_empty.location = (0.1458, 1.077e-07, -0.8018)
ob_empty.rotation_euler = (1.571, 0.0, 0.0)
ob_empty.empty_display_type = 'IMAGE'
ob_empty.empty_display_size = 49.21
ob_empty.empty_image_offset = (-0.496, -0.7736)
ob_empty.lineart.crease_threshold = 0.0

# ---- collection membership
col_collection.objects.link(ob_man)
col_collection.objects.link(ob_armature)
col_collection.objects.link(ob_empty)

# ---- scene / render settings (as saved in the file)
scene.frame_start = 1; scene.frame_end = 250; scene.frame_set(0)
scene.render.engine = 'BLENDER_EEVEE_NEXT'
scene.cycles.use_denoising = False
scene.cycles.samples = 128
scene.cycles.sampling_pattern = 'TABULATED_SOBOL'
scene.cycles.use_adaptive_sampling = False
scene.cycles.use_light_tree = False
scene.view_settings.view_transform = 'Filmic'
bpy.context.view_layer.update()

# ---- added for rendering (the .blend has no active camera and no usable light): camera, sun
cam_auto = bpy.data.cameras.new('AutoCamera')
cam_auto.lens = 50.0
cam_auto.sensor_width = 36.0
cam_auto.clip_end = 1000.0
ob_auto_camera = bpy.data.objects.new('AutoCamera', cam_auto)
scene.collection.objects.link(ob_auto_camera)
ob_auto_camera.location = (14.1541, -17.3733, 7.13404)
ob_auto_camera.rotation_euler = (1.09748, -7.21219e-08, 0.694738)
scene.camera = ob_auto_camera
light_auto_sun = bpy.data.lights.new('AutoSun', 'SUN')
light_auto_sun.energy = 3.0
light_auto_sun.angle = 0.0523599
ob_auto_sun = bpy.data.objects.new('AutoSun', light_auto_sun)
scene.collection.objects.link(ob_auto_sun)
ob_auto_sun.rotation_euler = (0.872665, 0.174533, 0.523599)
bpy.context.view_layer.update()
